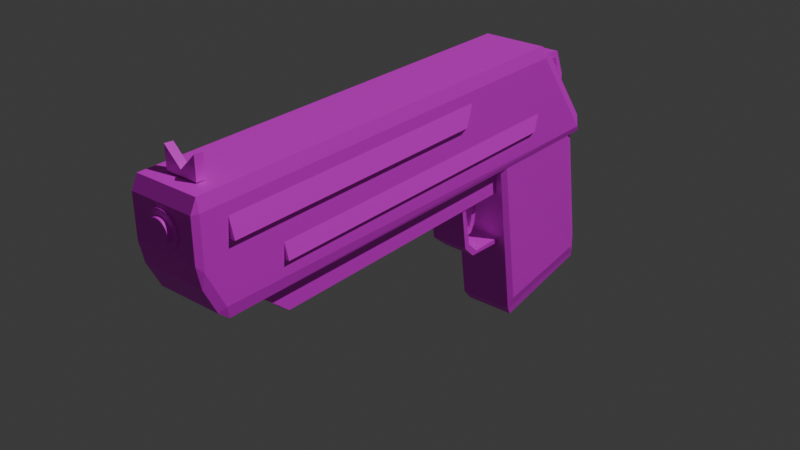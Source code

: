 # Source: Ac_lt_ske_1_.blend  (saved by Blender 4.1.24; exported with 4.5.12 LTS)
import bpy
from mathutils import Matrix  # noqa: F401  (used for matrix-valued properties, if any)

bpy.ops.wm.read_factory_settings(use_empty=True)
scene = bpy.context.scene
scene.name = 'Scene'

# ---- collections
col_collection = bpy.data.collections.new('Collection'); scene.collection.children.link(col_collection)
col_collection_2 = bpy.data.collections.new('Collection 2'); scene.collection.children.link(col_collection_2)

# ---- images (referenced by path relative to the original .blend; pixels are not part of the script)
import os
ASSET_DIR = os.environ.get("B2B_ASSET_DIR", "")  # directory of the original .blend (textures are referenced by path, not embedded)
HERE = os.path.dirname(os.path.abspath(__file__))  # packed textures are extracted next to this script under _unpacked/

def load_image(name, relpath, width, height, colorspace="sRGB"):
    """Load a texture the original file referenced (path relative to the .blend, or extracted next to this script)."""
    p = next((c for c in (os.path.join(HERE, relpath), os.path.join(ASSET_DIR, relpath)) if relpath and os.path.exists(c)), "")
    if p:
        img = bpy.data.images.load(p, check_existing=True)
        img.name = name
    else:  # same state as the original file: an image datablock whose file is absent (Cycles renders it pink)
        img = bpy.data.images.new(name, width, height)
        img.source = "FILE"
        img.filepath = "//" + (relpath or name)
    img.colorspace_settings.name = colorspace
    return img
img_vas_textura_1_png = load_image('vas_textura_1.png', 'vas_textura_1.png', 1024, 1024, 'sRGB')
img_fekete_textura_1_png = load_image('fekete_textura_1.png', 'fekete_textura_1.png', 1024, 1024, 'sRGB')
img_cas_textura_2_png = load_image('cas_textura_2.png', 'cas_textura_2.png', 1024, 1024, 'sRGB')
img_gumi_textura_1_png = load_image('gumi_textura_1.png', 'gumi_textura_1.png', 1024, 1024, 'sRGB')

# ---- materials (node trees are filled in below, after node groups)
mat_material = bpy.data.materials.new('Material')
mat_material.alpha_threshold = 0.0
mat_material.use_transparent_shadow = False
mat_material.roughness = 0.5
mat_material.line_color = (0.0, 0.0, 0.0, 1.0)
mat_anyag = bpy.data.materials.new('Anyag')
mat_anyag.use_transparent_shadow = False
mat_anyag_001 = bpy.data.materials.new('Anyag.001')
mat_anyag_001.use_transparent_shadow = False
mat_anyag_004 = bpy.data.materials.new('Anyag.004')
mat_anyag_004.use_transparent_shadow = False
mat_anyag_002 = bpy.data.materials.new('Anyag.002')
mat_anyag_002.use_transparent_shadow = False
mat_anyag_003 = bpy.data.materials.new('Anyag.003')
mat_anyag_003.use_transparent_shadow = False

# ---- material node trees
mat_material.use_nodes = True; mat_material.node_tree.nodes.clear()
_N = mat_material.node_tree.nodes; _L = mat_material.node_tree.links
n0 = _N.new('ShaderNodeOutputMaterial'); n0.name = 'Material Output'; n0.location = (300, 300)
n1 = _N.new('ShaderNodeBsdfPrincipled'); n1.name = 'Principled BSDF'; n1.location = (10, 300)
n1.inputs[3].default_value = 1.45
n2 = _N.new('ShaderNodeTexImage'); n2.name = 'Image Texture'; n2.location = (-280, 280)
n2.image = img_vas_textura_1_png
_L.new(n1.outputs[0], n0.inputs[0])
_L.new(n2.outputs[0], n1.inputs[0])
n0.is_active_output = True
mat_anyag.use_nodes = True; mat_anyag.node_tree.nodes.clear()
_N = mat_anyag.node_tree.nodes; _L = mat_anyag.node_tree.links
n0 = _N.new('ShaderNodeBsdfPrincipled'); n0.name = 'Principled BSDF'; n0.location = (10, 300)
n1 = _N.new('ShaderNodeOutputMaterial'); n1.name = 'Material Output'; n1.location = (300, 300)
n2 = _N.new('ShaderNodeTexImage'); n2.name = 'Image Texture'; n2.location = (-280, 280)
n2.image = img_vas_textura_1_png
n2.interpolation = 'Closest'
_L.new(n0.outputs[0], n1.inputs[0])
_L.new(n2.outputs[0], n0.inputs[0])
n1.is_active_output = True
mat_anyag_001.use_nodes = True; mat_anyag_001.node_tree.nodes.clear()
_N = mat_anyag_001.node_tree.nodes; _L = mat_anyag_001.node_tree.links
n0 = _N.new('ShaderNodeBsdfPrincipled'); n0.name = 'Principled BSDF'; n0.location = (10, 300)
n1 = _N.new('ShaderNodeOutputMaterial'); n1.name = 'Material Output'; n1.location = (300, 300)
n2 = _N.new('ShaderNodeTexImage'); n2.name = 'Image Texture'; n2.location = (-280, 280)
n2.image = img_fekete_textura_1_png
_L.new(n0.outputs[0], n1.inputs[0])
_L.new(n2.outputs[0], n0.inputs[0])
n1.is_active_output = True
mat_anyag_004.use_nodes = True; mat_anyag_004.node_tree.nodes.clear()
_N = mat_anyag_004.node_tree.nodes; _L = mat_anyag_004.node_tree.links
n0 = _N.new('ShaderNodeBsdfPrincipled'); n0.name = 'Principled BSDF'; n0.location = (10, 300)
n1 = _N.new('ShaderNodeOutputMaterial'); n1.name = 'Material Output'; n1.location = (300, 300)
n2 = _N.new('ShaderNodeTexImage'); n2.name = 'Image Texture'; n2.location = (-280, 280)
n2.image = img_cas_textura_2_png
_L.new(n0.outputs[0], n1.inputs[0])
_L.new(n2.outputs[0], n0.inputs[0])
n1.is_active_output = True
mat_anyag_002.use_nodes = True; mat_anyag_002.node_tree.nodes.clear()
_N = mat_anyag_002.node_tree.nodes; _L = mat_anyag_002.node_tree.links
n0 = _N.new('ShaderNodeBsdfPrincipled'); n0.name = 'Principled BSDF'; n0.location = (10, 300)
n1 = _N.new('ShaderNodeOutputMaterial'); n1.name = 'Material Output'; n1.location = (300, 300)
n2 = _N.new('ShaderNodeTexImage'); n2.name = 'Image Texture'; n2.location = (-280, 280)
n2.image = img_gumi_textura_1_png
_L.new(n0.outputs[0], n1.inputs[0])
_L.new(n2.outputs[0], n0.inputs[0])
n1.is_active_output = True
mat_anyag_003.use_nodes = True; mat_anyag_003.node_tree.nodes.clear()
_N = mat_anyag_003.node_tree.nodes; _L = mat_anyag_003.node_tree.links
n0 = _N.new('ShaderNodeBsdfPrincipled'); n0.name = 'Principled BSDF'; n0.location = (10, 300)
n1 = _N.new('ShaderNodeOutputMaterial'); n1.name = 'Material Output'; n1.location = (300, 300)
n2 = _N.new('ShaderNodeTexImage'); n2.name = 'Image Texture'; n2.location = (-280, 280)
n2.image = img_cas_textura_2_png
_L.new(n0.outputs[0], n1.inputs[0])
_L.new(n2.outputs[0], n0.inputs[0])
n1.is_active_output = True

# ---- world
world_world = bpy.data.worlds.new('World'); scene.world = world_world
world_world.use_nodes = True; world_world.node_tree.nodes.clear()
_N = world_world.node_tree.nodes; _L = world_world.node_tree.links
n0 = _N.new('ShaderNodeOutputWorld'); n0.name = 'World Output'; n0.location = (300, 300)
n1 = _N.new('ShaderNodeBackground'); n1.name = 'Background'; n1.location = (10, 300)
n1.inputs[0].default_value = (0.05088, 0.05088, 0.05088, 1.0)
_L.new(n1.outputs[0], n0.inputs[0])
n0.is_active_output = True
world_world.color = (0.05088, 0.05088, 0.05088)
world_world.use_sun_shadow = False
world_world.sun_shadow_jitter_overblur = 0.0

# ---- lights
light_light = bpy.data.lights.new('Light', 'POINT')
light_light.transmission_factor = 0.0
light_light.energy = 1000.0
light_light.shadow_soft_size = 0.1
light_light.shadow_maximum_resolution = 0.006
light_light.use_absolute_resolution = True

# ---- meshes
me_cube = bpy.data.meshes.new('Cube')
me_cube.from_pydata([(-0.641, -6.803, 1.64), (-0.641, -6.803, 1.803), (9.537e-07, -6.803, 1.64), (0.641, -6.803, 1.64), (0.641, -6.803, 1.803), (0.641, -6.803, 1.682), (-0.641, -6.803, 1.682), (9.537e-07, -6.803, 1.682), (-0.6389, -6.674, 1.635), (-0.6389, -6.674, 1.798), (0.002084, -6.674, 1.635), (0.6431, -6.674, 1.635), (0.6431, -6.674, 1.798), (0.6431, -6.674, 1.676), (-0.6389, -6.674, 1.676), (0.002084, -6.674, 1.676)], [], [(5, 4, 7), (2, 7, 6, 0), (6, 7, 1), (3, 5, 7, 2), (13, 12, 15), (10, 15, 14, 8), (14, 15, 9), (11, 13, 15, 10), (1, 9, 14, 8, 0, 6), (5, 3, 11, 13, 12, 4), (7, 15, 9, 1), (4, 12, 15, 7)])
_uv = me_cube.uv_layers.new(name='UVMap')
_uv.uv.foreach_set('vector', [0.5, 0.75, 0.0, 0.0, 0.5, 0.875, 0.375, 0.875, 0.5, 0.875, 0.5, 1.0, 0.375, 1.0, 0.5, 1.0, 0.5, 0.875, 0.0, 0.0, 0.375, 0.75, 0.5, 0.75, 0.5, 0.875, 0.375, 0.875, 0.5, 0.75, 0.0, 0.0, 0.5, 0.875, 0.375, 0.875, 0.5, 0.875, 0.5, 1.0, 0.375, 1.0, 0.5, 1.0, 0.5, 0.875, 0.0, 0.0, 0.375, 0.75, 0.5, 0.75, 0.5, 0.875, 0.375, 0.875, 0.0, 0.0, 0.0, 0.0, 0.5, 1.0, 0.375, 1.0, 0.375, 1.0, 0.5, 1.0, 0.5, 0.75, 0.375, 0.75, 0.375, 0.75, 0.5, 0.75, 0.0, 0.0, 0.0, 0.0, 0.5, 0.875, 0.5, 0.875, 0.0, 0.0, 0.0, 0.0, 0.0, 0.0, 0.0, 0.0, 0.5, 0.875, 0.5, 0.875])
me_cube.materials.append(mat_material)
me_cube.use_mirror_vertex_groups = False
me_cube.update()
me_kocka = bpy.data.meshes.new('Kocka')
me_kocka.from_pydata([(0.008981, -0.02468, -0.4587), (0.008981, 0.06624, -0.5496), (0.04523, -0.02468, -0.4587), (0.04523, 0.06624, -0.5496), (0.008981, 0.06624, -0.4982), (0.008981, 0.05275, -0.4657), (0.04523, 0.05275, -0.4657), (0.04523, 0.06624, -0.4982), (0.008981, 0.05275, -0.4657), (0.008981, 0.01704, -0.4587), (0.04523, 0.01704, -0.4587), (0.04523, 0.05275, -0.4657), (0.008981, 0.05881, -0.4997), (0.008981, 0.01632, -0.4661), (0.008981, -0.006751, -0.4661), (0.008981, 0.05881, -0.5317), (0.03781, 0.06099, -0.5443), (0.01641, 0.06099, -0.5443), (0.01641, -0.01943, -0.4639), (0.03781, -0.01943, -0.4639), (0.01641, 0.06503, -0.5057), (0.01641, 0.06503, -0.5422), (0.03781, 0.06503, -0.5422), (0.03781, 0.06503, -0.5057), (0.04523, 0.05881, -0.5317), (0.04523, -0.006751, -0.4661), (0.04523, 0.01632, -0.4661), (0.04523, 0.05881, -0.4997), (0.01641, 0.06168, -0.4922), (0.03781, 0.06168, -0.4922), (0.03781, 0.05388, -0.4734), (0.01641, 0.05388, -0.4734), (0.03781, -0.01725, -0.4587), (0.01641, -0.01725, -0.4587), (0.01641, 0.009615, -0.4617), (0.03781, 0.009615, -0.4617), (0.03781, 0.02433, -0.4629), (0.01641, 0.02433, -0.4629), (0.01641, 0.04547, -0.467), (0.03781, 0.04547, -0.467), (0.04523, 0.05275, -0.4657), (0.008981, 0.05275, -0.4657), (0.008981, 0.05275, -0.4657), (0.04523, 0.05275, -0.4657), (0.00884, 0.04897, -0.4735), (0.04509, 0.04973, -0.4736), (0.03923, 0.05413, -0.5228), (0.03923, 0.001676, -0.4704), (0.03923, 0.02013, -0.4704), (0.03923, 0.05413, -0.4973), (0.03911, 0.04686, -0.4764), (0.01498, 0.05409, -0.4972), (0.01498, 0.0201, -0.4704), (0.01498, 0.001645, -0.4704), (0.01498, 0.05409, -0.5228), (0.01486, 0.04622, -0.4763)], [(45, 44)], [(16, 17, 18, 19), (20, 21, 22, 23), (28, 29, 30, 31), (32, 33, 34, 35), (36, 37, 38, 39), (40, 41, 42, 43), (9, 0, 14, 13), (0, 1, 15, 14), (1, 4, 12, 15), (3, 1, 17, 16), (1, 0, 18, 17), (0, 2, 19, 18), (2, 3, 16, 19), (4, 1, 21, 20), (1, 3, 22, 21), (3, 7, 23, 22), (7, 4, 20, 23), (3, 2, 25, 24), (2, 10, 26, 25), (7, 3, 24, 27), (4, 7, 29, 28), (7, 6, 30, 29), (6, 5, 31, 30), (5, 4, 28, 31), (2, 0, 33, 32), (0, 9, 34, 33), (9, 10, 35, 34), (10, 2, 32, 35), (10, 9, 37, 36), (9, 8, 38, 37), (8, 11, 39, 38), (11, 10, 36, 39), (11, 8, 41, 40), (8, 5, 42, 41), (5, 6, 43, 42), (6, 11, 40, 43), (26, 10, 43, 45), (27, 45, 43, 7), (9, 13, 44, 42), (12, 4, 42, 44), (25, 47, 46, 24), (26, 48, 47, 25), (45, 50, 48, 26), (27, 49, 50, 45), (24, 46, 49, 27), (15, 54, 53, 14), (12, 51, 54, 15), (14, 53, 52, 13), (52, 55, 50, 13), (44, 55, 51, 12), (46, 47, 48, 50, 49), (54, 51, 55, 52, 53)])
_uv = me_kocka.uv_layers.new(name='UVMap')
_uv.uv.foreach_set('vector', [0.6152, 0.4246, 0.6203, 0.2821, 0.5785, 0.01912, 0.436, 0.02419, 0.5042, 0.3012, 0.6046, 0.3012, 0.6046, 0.4488, 0.5042, 0.4488, 0.4649, 0.3012, 0.4649, 0.4488, 0.4131, 0.4488, 0.4131, 0.3012, 0.4262, 0.02042, 0.5738, 0.02042, 0.5738, 0.0943, 0.4262, 0.0943, 0.3789, 0.4488, 0.3789, 0.3012, 0.3903, 0.3012, 0.3903, 0.4488, 0.3943, 0.5, 0.3943, 0.25, 0.3943, 0.25, 0.3943, 0.5, 0.5103, 0.1147, 0.625, 0.0, 0.5961, 0.04929, 0.5327, 0.1127, 0.625, 0.0, 0.625, 0.25, 0.5961, 0.2296, 0.5961, 0.04929, 0.625, 0.25, 0.4838, 0.25, 0.5083, 0.2296, 0.5961, 0.2296, 0.625, 0.5, 0.625, 0.25, 0.6203, 0.2821, 0.6152, 0.4246, 0.625, 0.25, 0.625, 0.0, 0.5785, 0.01912, 0.6203, 0.2821, 0.625, 0.0, 0.375, 0.0, 0.436, 0.02419, 0.5785, 0.01912, 0.375, 0.0, 0.625, 0.5, 0.6152, 0.4246, 0.436, 0.02419, 0.4838, 0.25, 0.625, 0.25, 0.6046, 0.3012, 0.5042, 0.3012, 0.625, 0.25, 0.625, 0.5, 0.6046, 0.4488, 0.6046, 0.3012, 0.625, 0.5, 0.4838, 0.5, 0.5042, 0.4488, 0.6046, 0.4488, 0.4838, 0.5, 0.4838, 0.25, 0.5042, 0.3012, 0.5042, 0.4488, 0.625, 0.5, 0.375, 0.0, 0.3954, 0.09858, 0.5757, 0.4592, 0.375, 0.0, 0.375, 0.2294, 0.3954, 0.2255, 0.3954, 0.09858, 0.4838, 0.5, 0.625, 0.5, 0.5757, 0.4592, 0.4878, 0.4592, 0.4838, 0.25, 0.4838, 0.5, 0.4649, 0.4488, 0.4649, 0.3012, 0.4838, 0.5, 0.3943, 0.5, 0.4131, 0.4488, 0.4649, 0.4488, 0.3943, 0.5, 0.3943, 0.25, 0.4131, 0.3012, 0.4131, 0.4488, 0.3943, 0.25, 0.4838, 0.25, 0.4649, 0.3012, 0.4131, 0.3012, 0.375, 0.0, 0.625, 0.0, 0.5738, 0.02042, 0.4262, 0.02042, 0.625, 0.0, 0.625, 0.1147, 0.5738, 0.0943, 0.5738, 0.02042, 0.625, 0.1147, 0.375, 0.1147, 0.4262, 0.0943, 0.5738, 0.0943, 0.375, 0.1147, 0.375, 0.0, 0.4262, 0.02042, 0.4262, 0.0943, 0.375, 0.5, 0.375, 0.25, 0.3789, 0.3012, 0.3789, 0.4488, 0.375, 0.25, 0.3943, 0.25, 0.3903, 0.3012, 0.3789, 0.3012, 0.3943, 0.25, 0.3943, 0.5, 0.3903, 0.4488, 0.3903, 0.3012, 0.3943, 0.5, 0.375, 0.5, 0.3789, 0.4488, 0.3903, 0.4488, 0.3943, 0.5, 0.3943, 0.25, 0.3943, 0.25, 0.3943, 0.5, 0.3943, 0.25, 0.3943, 0.25, 0.3943, 0.25, 0.3943, 0.25, 0.3943, 0.25, 0.3943, 0.5, 0.3943, 0.5, 0.3943, 0.25, 0.3943, 0.5, 0.3943, 0.5, 0.3943, 0.5, 0.3943, 0.5, 0.3954, 0.2255, 0.375, 0.2294, 0.0, 0.0, 0.0, 0.0, 1.002, 0.0004919, 0.0, 0.00294, 0.0, 0.00294, 0.999, 0.9957, 0.5103, 0.1147, 0.5327, 0.1127, 0.0, 0.0, 0.0, 0.0, 0.5083, 0.2296, 0.4838, 0.25, 0.0, 0.0, 0.0, 0.0, 0.3954, 0.09858, 0.0, 0.0, 0.0, 0.0, 0.5757, 0.4592, 0.3954, 0.2255, 0.0, 0.0, 0.0, 0.0, 0.3954, 0.09858, 0.0, 0.0, 0.0, 0.0, 0.0, 0.0, 0.3954, 0.2255, 0.4878, 0.4592, 0.0, 0.0, 0.0, 0.0, 0.0, 0.0, 0.5757, 0.4592, 0.0, 0.0, 0.0, 0.0, 0.4878, 0.4592, 0.5961, 0.2296, 0.0, 0.0, 0.0, 0.0, 0.5961, 0.04929, 0.5083, 0.2296, 0.0, 0.0, 0.0, 0.0, 0.5961, 0.2296, 0.5961, 0.04929, 0.0, 0.0, 0.0, 0.0, 0.5327, 0.1127, 0.0, 0.0, 0.0, 0.0, 0.0, 0.0, 0.5327, 0.1127, 0.0, 0.0, 0.0, 0.0, 0.0, 0.0, 0.5083, 0.2296, 0.0, 0.0, 0.0, 0.0, 0.0, 0.0, 0.0, 0.0, 0.0, 0.0, 0.0, 0.0, 0.0, 0.0, 0.0, 0.0, 0.0, 0.0, 0.0, 0.0])
me_kocka.materials.append(mat_anyag)
me_kocka.update()
me_cube_001 = bpy.data.meshes.new('Cube.001')
me_cube_001.from_pydata([(-0.7771, -1.649, 0.173), (-0.7771, -1.66, 0.1294), (-0.7771, -1.062, 0.1288), (-0.7771, -1.062, 0.1737), (0.7771, -1.739, 0.1491), (0.7771, -1.649, 0.173), (0.7771, -1.062, 0.1318), (0.7771, -1.062, 0.1737), (-0.7771, -1.845, 0.2658), (-0.7771, -1.936, 0.2451), (0.7771, -1.936, 0.2451), (0.7771, -1.845, 0.2658), (-0.7771, -1.968, 0.617), (-0.7771, -2.05, 0.6297), (0.7771, -2.05, 0.6297), (0.7771, -1.968, 0.617)], [], [(1, 0, 3, 2), (2, 3, 7, 6), (6, 7, 5, 4), (5, 0, 8, 11), (2, 6, 4, 1), (7, 3, 0, 5), (9, 10, 14, 13), (4, 5, 11, 10), (1, 4, 10, 9), (0, 1, 9, 8), (14, 15, 12, 13), (8, 9, 13, 12), (11, 8, 12, 15), (10, 11, 15, 14)])
_uv = me_cube_001.uv_layers.new(name='UVMap')
_uv.uv.foreach_set('vector', [0.375, 0.0, 0.625, 0.0, 0.625, 0.25, 0.375, 0.25, 0.375, 0.25, 0.625, 0.25, 0.625, 0.5, 0.375, 0.5, 0.375, 0.5, 0.625, 0.5, 0.625, 0.75, 0.375, 0.75, 0.625, 0.75, 0.875, 0.75, 0.875, 0.75, 0.625, 0.75, 0.125, 0.5, 0.375, 0.5, 0.375, 0.75, 0.125, 0.75, 0.625, 0.5, 0.875, 0.5, 0.875, 0.75, 0.625, 0.75, 0.125, 0.75, 0.375, 0.75, 0.375, 0.75, 0.125, 0.75, 0.375, 0.75, 0.625, 0.75, 0.625, 0.75, 0.375, 0.75, 0.125, 0.75, 0.375, 0.75, 0.375, 0.75, 0.125, 0.75, 0.625, 0.0, 0.375, 0.0, 0.375, 0.0, 0.625, 0.0, 0.375, 0.75, 0.625, 0.75, 0.625, 1.0, 0.375, 1.0, 0.625, 0.0, 0.375, 0.0, 0.375, 0.0, 0.625, 0.0, 0.625, 0.75, 0.875, 0.75, 0.875, 0.75, 0.625, 0.75, 0.375, 0.75, 0.625, 0.75, 0.625, 0.75, 0.375, 0.75])
me_cube_001.materials.append(mat_material)
me_cube_001.use_mirror_vertex_groups = False
me_cube_001.update()
me_cube_002 = bpy.data.meshes.new('Cube.002')
me_cube_002.from_pydata([(-0.1222, -1.429, 0.3284), (-0.1222, -1.521, 0.364), (0.2088, -1.521, 0.364), (0.2088, -1.429, 0.3284), (-0.1222, -1.354, 0.5807), (-0.1222, -1.426, 0.6039), (0.2088, -1.426, 0.6039), (0.2088, -1.354, 0.5807), (-0.1222, -1.502, 0.2625), (-0.1222, -1.548, 0.3137), (0.2088, -1.548, 0.3137), (0.2088, -1.502, 0.2625), (-0.1222, -1.611, 0.25), (-0.1222, -1.618, 0.305), (0.2088, -1.618, 0.305), (0.2088, -1.611, 0.25), (-0.1222, -1.475, 0.3462), (0.2088, -1.475, 0.3462), (0.04328, -1.521, 0.364), (0.04328, -1.429, 0.3284), (-0.1222, -1.39, 0.5923), (0.2088, -1.39, 0.5923), (0.04328, -1.426, 0.6039), (0.04328, -1.354, 0.5807), (0.2088, -1.474, 0.484), (-0.1222, -1.474, 0.484), (-0.1222, -1.391, 0.4546), (0.2088, -1.391, 0.4546), (-0.1222, -1.525, 0.2881), (0.2088, -1.525, 0.2881), (0.04328, -1.548, 0.3137), (0.04328, -1.502, 0.2625), (-0.1222, -1.534, 0.3389), (0.2088, -1.534, 0.3389), (-0.1222, -1.466, 0.2955), (0.2088, -1.466, 0.2955), (-0.1222, -1.614, 0.2775), (0.2088, -1.614, 0.2775), (0.04328, -1.618, 0.305), (0.04328, -1.611, 0.25), (0.2088, -1.583, 0.3093), (0.2088, -1.557, 0.2563), (-0.1222, -1.583, 0.3093), (-0.1222, -1.557, 0.2563), (-0.1222, -1.648, 0.3101), (0.2088, -1.648, 0.3101), (-0.1222, -1.648, 0.2552), (0.2088, -1.648, 0.2552), (0.04328, -1.703, 0.2972), (0.2088, -1.648, 0.2827), (0.04328, -1.648, 0.2552), (-0.1222, -1.648, 0.2827), (0.04328, -1.648, 0.3101), (0.04328, -1.557, 0.2563), (-0.1222, -1.57, 0.2828), (0.04328, -1.583, 0.3093), (0.2088, -1.57, 0.2828), (0.2088, -1.5, 0.3172), (0.04328, -1.466, 0.2955), (-0.1222, -1.5, 0.3172), (0.04328, -1.534, 0.3389), (0.2088, -1.432, 0.4693), (0.04328, -1.391, 0.4546), (-0.1222, -1.432, 0.4693), (0.04328, -1.39, 0.5923), (0.04328, -1.474, 0.484), (-0.1222, -1.452, 0.3373), (0.2088, -1.498, 0.3551), (0.126, -1.521, 0.364), (-0.03948, -1.429, 0.3284), (-0.1222, -1.372, 0.5865), (0.2088, -1.408, 0.5981), (0.126, -1.426, 0.6039), (-0.03948, -1.354, 0.5807), (0.2088, -1.45, 0.544), (-0.1222, -1.497, 0.424), (-0.1222, -1.41, 0.3915), (0.2088, -1.41, 0.3915), (-0.1222, -1.514, 0.2753), (0.2088, -1.537, 0.3009), (0.126, -1.548, 0.3137), (-0.03948, -1.502, 0.2625), (-0.1222, -1.541, 0.3263), (0.2088, -1.528, 0.3515), (-0.1222, -1.484, 0.279), (0.2088, -1.484, 0.279), (-0.1222, -1.612, 0.2638), (0.2088, -1.616, 0.2912), (0.126, -1.618, 0.305), (-0.03948, -1.611, 0.25), (0.2088, -1.6, 0.3071), (0.2088, -1.53, 0.2594), (-0.1222, -1.6, 0.3071), (-0.1222, -1.584, 0.2532), (-0.1222, -1.68, 0.3197), (-0.1222, -1.682, 0.2648), (0.2088, -1.682, 0.2648), (-0.1222, -1.498, 0.3551), (0.2088, -1.452, 0.3373), (-0.03948, -1.521, 0.364), (0.126, -1.429, 0.3284), (-0.1222, -1.408, 0.5981), (0.2088, -1.372, 0.5865), (-0.03948, -1.426, 0.6039), (0.126, -1.354, 0.5807), (0.2088, -1.497, 0.424), (-0.1222, -1.45, 0.544), (-0.1222, -1.373, 0.5176), (0.2088, -1.373, 0.5176), (-0.1222, -1.537, 0.3009), (0.2088, -1.514, 0.2753), (-0.03948, -1.548, 0.3137), (0.126, -1.502, 0.2625), (-0.1222, -1.528, 0.3515), (0.2088, -1.541, 0.3263), (-0.1222, -1.447, 0.3119), (0.2088, -1.447, 0.3119), (-0.1222, -1.616, 0.2912), (0.2088, -1.612, 0.2638), (-0.03948, -1.618, 0.305), (0.126, -1.611, 0.25), (0.2088, -1.565, 0.3115), (0.2088, -1.584, 0.2532), (-0.1222, -1.565, 0.3115), (-0.1222, -1.53, 0.2594), (0.2088, -1.68, 0.3197), (0.126, -1.703, 0.2972), (-0.03948, -1.703, 0.2972), (0.04328, -1.702, 0.3109), (0.04328, -1.705, 0.2834), (0.2088, -1.681, 0.2922), (0.2088, -1.648, 0.2689), (0.2088, -1.648, 0.2964), (0.04328, -1.682, 0.2648), (-0.03948, -1.648, 0.2552), (0.126, -1.648, 0.2552), (-0.1222, -1.681, 0.2922), (-0.1222, -1.648, 0.2964), (-0.1222, -1.648, 0.2689), (0.04328, -1.68, 0.3197), (0.126, -1.648, 0.3101), (-0.03948, -1.648, 0.3101), (0.04328, -1.584, 0.2532), (0.04328, -1.53, 0.2594), (-0.03948, -1.557, 0.2563), (0.126, -1.557, 0.2563), (-0.1222, -1.592, 0.2802), (-0.1222, -1.548, 0.2854), (-0.1222, -1.576, 0.2961), (-0.1222, -1.563, 0.2695), (0.04328, -1.6, 0.3071), (0.04328, -1.565, 0.3115), (0.126, -1.583, 0.3093), (-0.03948, -1.583, 0.3093), (0.2088, -1.592, 0.2802), (0.2088, -1.548, 0.2855), (0.2088, -1.563, 0.2695), (0.2088, -1.576, 0.2961), (0.2088, -1.513, 0.3026), (0.2088, -1.487, 0.3317), (0.2088, -1.483, 0.3063), (0.2088, -1.517, 0.328), (0.04328, -1.484, 0.279), (0.04328, -1.447, 0.3119), (-0.03948, -1.466, 0.2955), (0.126, -1.466, 0.2955), (-0.1222, -1.513, 0.3026), (-0.1222, -1.487, 0.3317), (-0.1222, -1.517, 0.328), (-0.1222, -1.483, 0.3063), (0.04328, -1.541, 0.3263), (0.04328, -1.528, 0.3515), (0.126, -1.534, 0.3389), (-0.03948, -1.534, 0.3389), (0.2088, -1.411, 0.5308), (0.2088, -1.454, 0.4078), (0.2088, -1.453, 0.4766), (0.2088, -1.412, 0.4619), (0.04328, -1.373, 0.5176), (0.04328, -1.41, 0.3915), (0.126, -1.391, 0.4546), (-0.03948, -1.391, 0.4546), (-0.1222, -1.411, 0.5308), (-0.1222, -1.454, 0.4078), (-0.1222, -1.412, 0.4619), (-0.1222, -1.453, 0.4766), (-0.03948, -1.39, 0.5923), (0.126, -1.39, 0.5923), (0.04328, -1.408, 0.5981), (0.04328, -1.372, 0.5865), (0.04328, -1.45, 0.544), (0.04328, -1.497, 0.424), (-0.03948, -1.474, 0.484), (0.126, -1.474, 0.484), (0.126, -1.497, 0.424), (-0.03948, -1.497, 0.424), (-0.03948, -1.45, 0.544), (0.126, -1.372, 0.5865), (0.126, -1.408, 0.5981), (-0.03948, -1.408, 0.5981), (-0.1222, -1.475, 0.4159), (-0.1222, -1.432, 0.3996), (-0.1222, -1.392, 0.5242), (-0.03948, -1.41, 0.3915), (0.126, -1.41, 0.3915), (0.126, -1.373, 0.5176), (0.2088, -1.432, 0.3996), (0.2088, -1.475, 0.4159), (0.2088, -1.431, 0.5374), (-0.03948, -1.528, 0.3515), (0.126, -1.528, 0.3515), (0.126, -1.541, 0.3263), (-0.1222, -1.467, 0.3218), (-0.1222, -1.507, 0.3416), (-0.1222, -1.527, 0.3145), (0.126, -1.447, 0.3119), (-0.03948, -1.447, 0.3119), (-0.03948, -1.484, 0.279), (0.2088, -1.507, 0.3416), (0.2088, -1.467, 0.3218), (0.2088, -1.498, 0.2908), (0.2088, -1.556, 0.2985), (0.2088, -1.539, 0.2724), (0.2088, -1.588, 0.2667), (-0.03948, -1.565, 0.3115), (0.126, -1.565, 0.3115), (0.126, -1.6, 0.3071), (-0.1222, -1.539, 0.2724), (-0.1222, -1.556, 0.2985), (-0.1222, -1.596, 0.2937), (0.126, -1.53, 0.2594), (-0.03948, -1.53, 0.2594), (-0.03948, -1.584, 0.2532), (0.126, -1.68, 0.3197), (-0.1222, -1.68, 0.306), (-0.03948, -1.682, 0.2648), (0.2088, -1.682, 0.2785), (-0.03948, -1.705, 0.2834), (-0.03948, -1.702, 0.3109), (0.126, -1.702, 0.3109), (0.126, -1.705, 0.2834), (0.2088, -1.68, 0.306), (0.126, -1.682, 0.2648), (-0.1222, -1.682, 0.2785), (-0.03948, -1.68, 0.3197), (0.126, -1.584, 0.2532), (-0.1222, -1.588, 0.2667), (-0.03948, -1.6, 0.3071), (0.2088, -1.596, 0.2937), (0.2088, -1.527, 0.3145), (0.126, -1.484, 0.279), (-0.1222, -1.498, 0.2908), (-0.03948, -1.541, 0.3263), (0.2088, -1.392, 0.5242), (-0.03948, -1.373, 0.5176), (-0.1222, -1.431, 0.5374), (-0.03948, -1.372, 0.5865), (0.126, -1.45, 0.544)], [], [(257, 74, 6, 72), (256, 73, 4, 70), (255, 106, 5, 101), (254, 107, 4, 73), (253, 108, 7, 102), (252, 82, 9, 111), (251, 84, 8, 78), (250, 85, 11, 112), (249, 114, 10, 79), (248, 90, 14, 87), (247, 92, 13, 119), (246, 93, 12, 86), (245, 122, 15, 120), (238, 127, 48, 128), (14, 88, 38, 119, 13, 44, 141, 52, 140, 45), (232, 142, 39, 89), (231, 143, 53, 144), (230, 91, 41, 145), (229, 146, 36, 117), (228, 147, 54, 148), (227, 124, 43, 149), (226, 150, 38, 88), (225, 151, 55, 152), (224, 123, 42, 153), (223, 154, 37, 118), (222, 155, 56, 156), (221, 121, 40, 157), (220, 158, 29, 110), (219, 159, 57, 160), (218, 83, 33, 161), (217, 162, 31, 81), (216, 163, 58, 164), (215, 116, 35, 165), (214, 166, 28, 109), (213, 167, 59, 168), (212, 115, 34, 169), (211, 170, 30, 80), (210, 171, 60, 172), (209, 113, 32, 173), (208, 174, 21, 71), (207, 175, 61, 176), (206, 77, 27, 177), (205, 178, 23, 104), (204, 179, 62, 180), (203, 76, 26, 181), (202, 182, 20, 70), (201, 183, 63, 184), (200, 75, 25, 185), (199, 186, 20, 101), (198, 187, 64, 188), (197, 104, 23, 189), (196, 190, 22, 103), (195, 191, 65, 192), (194, 105, 24, 193), (191, 194, 193, 65), (18, 68, 194, 191), (68, 2, 105, 194), (75, 195, 192, 25), (1, 99, 195, 75), (99, 18, 191, 195), (106, 196, 103, 5), (25, 192, 196, 106), (192, 65, 190, 196), (187, 197, 189, 64), (21, 102, 197, 187), (102, 7, 104, 197), (72, 198, 188, 22), (6, 71, 198, 72), (71, 21, 187, 198), (103, 199, 101, 5), (22, 188, 199, 103), (188, 64, 186, 199), (183, 200, 185, 63), (16, 97, 200, 183), (97, 1, 75, 200), (76, 201, 184, 26), (0, 66, 201, 76), (66, 16, 183, 201), (107, 202, 70, 4), (26, 184, 202, 107), (184, 63, 182, 202), (179, 203, 181, 62), (19, 69, 203, 179), (69, 0, 76, 203), (77, 204, 180, 27), (3, 100, 204, 77), (100, 19, 179, 204), (108, 205, 104, 7), (27, 180, 205, 108), (180, 62, 178, 205), (175, 206, 177, 61), (17, 98, 206, 175), (98, 3, 77, 206), (105, 207, 176, 24), (2, 67, 207, 105), (67, 17, 175, 207), (74, 208, 71, 6), (24, 176, 208, 74), (176, 61, 174, 208), (171, 209, 173, 60), (18, 99, 209, 171), (99, 1, 113, 209), (83, 210, 172, 33), (2, 68, 210, 83), (68, 18, 171, 210), (114, 211, 80, 10), (33, 172, 211, 114), (172, 60, 170, 211), (167, 212, 169, 59), (16, 66, 212, 167), (66, 0, 115, 212), (113, 213, 168, 32), (1, 97, 213, 113), (97, 16, 167, 213), (82, 214, 109, 9), (32, 168, 214, 82), (168, 59, 166, 214), (163, 215, 165, 58), (19, 100, 215, 163), (100, 3, 116, 215), (115, 216, 164, 34), (0, 69, 216, 115), (69, 19, 163, 216), (84, 217, 81, 8), (34, 164, 217, 84), (164, 58, 162, 217), (159, 218, 161, 57), (17, 67, 218, 159), (67, 2, 83, 218), (116, 219, 160, 35), (3, 98, 219, 116), (98, 17, 159, 219), (85, 220, 110, 11), (35, 160, 220, 85), (160, 57, 158, 220), (155, 221, 157, 56), (29, 79, 221, 155), (79, 10, 121, 221), (91, 222, 156, 41), (11, 110, 222, 91), (110, 29, 155, 222), (122, 223, 118, 15), (41, 156, 223, 122), (156, 56, 154, 223), (151, 224, 153, 55), (30, 111, 224, 151), (111, 9, 123, 224), (121, 225, 152, 40), (10, 80, 225, 121), (80, 30, 151, 225), (90, 226, 88, 14), (40, 152, 226, 90), (152, 55, 150, 226), (147, 227, 149, 54), (28, 78, 227, 147), (78, 8, 124, 227), (123, 228, 148, 42), (9, 109, 228, 123), (109, 28, 147, 228), (92, 229, 117, 13), (42, 148, 229, 92), (148, 54, 146, 229), (143, 230, 145, 53), (31, 112, 230, 143), (112, 11, 91, 230), (124, 231, 144, 43), (8, 81, 231, 124), (81, 31, 143, 231), (93, 232, 89, 12), (43, 144, 232, 93), (144, 53, 142, 232), (12, 89, 39, 120, 15, 47, 135, 50, 134, 46), (87, 14, 45, 132, 49, 131, 47, 15, 118, 37), (86, 12, 46, 138, 51, 137, 44, 13, 117, 36), (45, 140, 233, 125), (140, 52, 139, 233), (44, 137, 234, 94), (137, 51, 136, 234), (46, 134, 235, 95), (134, 50, 133, 235), (47, 131, 236, 96), (131, 49, 130, 236), (127, 237, 129, 48), (128, 48, 126, 239), (48, 129, 240, 126), (49, 132, 241, 130), (132, 45, 125, 241), (50, 135, 242, 133), (135, 47, 96, 242), (51, 138, 243, 136), (138, 46, 95, 243), (52, 141, 244, 139), (141, 44, 94, 244), (142, 245, 120, 39), (53, 145, 245, 142), (145, 41, 122, 245), (146, 246, 86, 36), (54, 149, 246, 146), (149, 43, 93, 246), (150, 247, 119, 38), (55, 153, 247, 150), (153, 42, 92, 247), (154, 248, 87, 37), (56, 157, 248, 154), (157, 40, 90, 248), (158, 249, 79, 29), (57, 161, 249, 158), (161, 33, 114, 249), (162, 250, 112, 31), (58, 165, 250, 162), (165, 35, 85, 250), (166, 251, 78, 28), (59, 169, 251, 166), (169, 34, 84, 251), (170, 252, 111, 30), (60, 173, 252, 170), (173, 32, 82, 252), (174, 253, 102, 21), (61, 177, 253, 174), (177, 27, 108, 253), (178, 254, 73, 23), (62, 181, 254, 178), (181, 26, 107, 254), (182, 255, 101, 20), (63, 185, 255, 182), (185, 25, 106, 255), (186, 256, 70, 20), (64, 189, 256, 186), (189, 23, 73, 256), (190, 257, 72, 22), (65, 193, 257, 190), (193, 24, 74, 257), (96, 236, 130, 241, 125, 239, 126, 240), (233, 139, 244, 94, 238, 128, 239, 125), (234, 136, 243, 95, 237, 127, 238, 94), (95, 235, 133, 242, 96, 240, 129, 237)])
_uv = me_cube_002.uv_layers.new(name='UVMap')
_uv.uv.foreach_set('vector', [0.3125, 0.75, 0.375, 0.75, 0.375, 0.75, 0.3125, 0.75, 0.5625, 0.9375, 0.625, 0.9375, 0.625, 1.0, 0.5625, 1.0, 0.4375, 0.0, 0.375, 0.0, 0.375, 0.0, 0.4375, 0.0, 0.8125, 0.75, 0.875, 0.75, 0.875, 0.75, 0.8125, 0.75, 0.5625, 0.75, 0.625, 0.75, 0.625, 0.75, 0.5625, 0.75, 0.1875, 0.75, 0.125, 0.75, 0.125, 0.75, 0.1875, 0.75, 0.5625, 0.0, 0.625, 0.0, 0.625, 0.0, 0.5625, 0.0, 0.6875, 0.75, 0.625, 0.75, 0.625, 0.75, 0.6875, 0.75, 0.4375, 0.75, 0.375, 0.75, 0.375, 0.75, 0.4375, 0.75, 0.4375, 0.75, 0.375, 0.75, 0.375, 0.75, 0.4375, 0.75, 0.1875, 0.75, 0.125, 0.75, 0.125, 0.75, 0.1875, 0.75, 0.5625, 0.0, 0.625, 0.0, 0.625, 0.0, 0.5625, 0.0, 0.6875, 0.75, 0.625, 0.75, 0.625, 0.75, 0.6875, 0.75, 0.3438, 0.75, 0.5, 0.75, 0.5, 0.75, 0.375, 0.75, 0.375, 0.75, 0.3125, 0.75, 0.25, 0.75, 0.1875, 0.75, 0.375, 0.0, 0.125, 0.75, 0.1875, 0.75, 0.25, 0.75, 0.3125, 0.75, 0.375, 0.75, 0.8125, 0.75, 0.75, 0.75, 0.75, 0.75, 0.8125, 0.75, 0.8125, 0.75, 0.75, 0.75, 0.75, 0.75, 0.8125, 0.75, 0.6875, 0.75, 0.625, 0.75, 0.625, 0.75, 0.6875, 0.75, 0.4375, 0.0, 0.5, 0.0, 0.5, 0.0, 0.4375, 0.0, 0.4375, 0.0, 0.5, 0.0, 0.5, 0.0, 0.4375, 0.0, 0.5625, 0.0, 0.625, 0.0, 0.625, 0.0, 0.5625, 0.0, 0.3125, 0.75, 0.25, 0.75, 0.25, 0.75, 0.3125, 0.75, 0.3125, 0.75, 0.25, 0.75, 0.25, 0.75, 0.3125, 0.75, 0.1875, 0.75, 0.125, 0.75, 0.125, 0.75, 0.1875, 0.75, 0.5625, 0.75, 0.5, 0.75, 0.5, 0.75, 0.5625, 0.75, 0.5625, 0.75, 0.5, 0.75, 0.5, 0.75, 0.5625, 0.75, 0.4375, 0.75, 0.375, 0.75, 0.375, 0.75, 0.4375, 0.75, 0.5625, 0.75, 0.5, 0.75, 0.5, 0.75, 0.5625, 0.75, 0.5625, 0.75, 0.5, 0.75, 0.5, 0.75, 0.5625, 0.75, 0.4375, 0.75, 0.375, 0.75, 0.375, 0.75, 0.4375, 0.75, 0.8125, 0.75, 0.75, 0.75, 0.75, 0.75, 0.8125, 0.75, 0.8125, 0.75, 0.75, 0.75, 0.75, 0.75, 0.8125, 0.75, 0.6875, 0.75, 0.625, 0.75, 0.625, 0.75, 0.6875, 0.75, 0.4375, 0.0, 0.5, 0.0, 0.5, 0.0, 0.4375, 0.0, 0.4375, 0.0, 0.5, 0.0, 0.5, 0.0, 0.4375, 0.0, 0.5625, 0.0, 0.625, 0.0, 0.625, 0.0, 0.5625, 0.0, 0.3125, 0.75, 0.25, 0.75, 0.25, 0.75, 0.3125, 0.75, 0.3125, 0.75, 0.25, 0.75, 0.25, 0.75, 0.3125, 0.75, 0.1875, 0.75, 0.125, 0.75, 0.125, 0.75, 0.1875, 0.75, 0.4375, 0.75, 0.5, 0.75, 0.5, 0.75, 0.4375, 0.75, 0.4375, 0.75, 0.5, 0.75, 0.5, 0.75, 0.4375, 0.75, 0.5625, 0.75, 0.625, 0.75, 0.625, 0.75, 0.5625, 0.75, 0.6875, 0.75, 0.75, 0.75, 0.75, 0.75, 0.6875, 0.75, 0.6875, 0.75, 0.75, 0.75, 0.75, 0.75, 0.6875, 0.75, 0.8125, 0.75, 0.875, 0.75, 0.875, 0.75, 0.8125, 0.75, 0.5625, 0.0, 0.5, 0.0, 0.5, 0.0, 0.5625, 0.0, 0.5625, 0.0, 0.5, 0.0, 0.5, 0.0, 0.5625, 0.0, 0.4375, 0.0, 0.375, 0.0, 0.375, 0.0, 0.4375, 0.0, 0.4375, 0.9375, 0.5, 0.9375, 0.5, 1.0, 0.4375, 1.0, 0.4375, 0.8125, 0.5, 0.8125, 0.5, 0.875, 0.4375, 0.875, 0.5625, 0.8125, 0.625, 0.8125, 0.625, 0.875, 0.5625, 0.875, 0.1875, 0.75, 0.25, 0.75, 0.25, 0.75, 0.1875, 0.75, 0.1875, 0.75, 0.25, 0.75, 0.25, 0.75, 0.1875, 0.75, 0.3125, 0.75, 0.375, 0.75, 0.375, 0.75, 0.3125, 0.75, 0.25, 0.75, 0.3125, 0.75, 0.3125, 0.75, 0.25, 0.75, 0.25, 0.75, 0.3125, 0.75, 0.3125, 0.75, 0.25, 0.75, 0.3125, 0.75, 0.375, 0.75, 0.375, 0.75, 0.3125, 0.75, 0.125, 0.75, 0.1875, 0.75, 0.1875, 0.75, 0.125, 0.75, 0.125, 0.75, 0.1875, 0.75, 0.1875, 0.75, 0.125, 0.75, 0.1875, 0.75, 0.25, 0.75, 0.25, 0.75, 0.1875, 0.75, 0.125, 0.75, 0.1875, 0.75, 0.1875, 0.75, 0.125, 0.75, 0.125, 0.75, 0.1875, 0.75, 0.1875, 0.75, 0.125, 0.75, 0.1875, 0.75, 0.25, 0.75, 0.25, 0.75, 0.1875, 0.75, 0.5, 0.8125, 0.5625, 0.8125, 0.5625, 0.875, 0.5, 0.875, 0.5, 0.75, 0.5625, 0.75, 0.5625, 0.8125, 0.5, 0.8125, 0.5625, 0.75, 0.625, 0.75, 0.625, 0.8125, 0.5625, 0.8125, 0.375, 0.8125, 0.4375, 0.8125, 0.4375, 0.875, 0.375, 0.875, 0.375, 0.75, 0.4375, 0.75, 0.4375, 0.8125, 0.375, 0.8125, 0.4375, 0.75, 0.5, 0.75, 0.5, 0.8125, 0.4375, 0.8125, 0.375, 0.9375, 0.4375, 0.9375, 0.4375, 1.0, 0.375, 1.0, 0.375, 0.875, 0.4375, 0.875, 0.4375, 0.9375, 0.375, 0.9375, 0.4375, 0.875, 0.5, 0.875, 0.5, 0.9375, 0.4375, 0.9375, 0.5, 0.0, 0.4375, 0.0, 0.4375, 0.0, 0.5, 0.0, 0.5, 0.0, 0.4375, 0.0, 0.4375, 0.0, 0.5, 0.0, 0.4375, 0.0, 0.375, 0.0, 0.375, 0.0, 0.4375, 0.0, 0.625, 0.0, 0.5625, 0.0, 0.5625, 0.0, 0.625, 0.0, 0.625, 0.0, 0.5625, 0.0, 0.5625, 0.0, 0.625, 0.0, 0.5625, 0.0, 0.5, 0.0, 0.5, 0.0, 0.5625, 0.0, 0.625, 0.0, 0.5625, 0.0, 0.5625, 0.0, 0.625, 0.0, 0.625, 0.0, 0.5625, 0.0, 0.5625, 0.0, 0.625, 0.0, 0.5625, 0.0, 0.5, 0.0, 0.5, 0.0, 0.5625, 0.0, 0.75, 0.75, 0.8125, 0.75, 0.8125, 0.75, 0.75, 0.75, 0.75, 0.75, 0.8125, 0.75, 0.8125, 0.75, 0.75, 0.75, 0.8125, 0.75, 0.875, 0.75, 0.875, 0.75, 0.8125, 0.75, 0.625, 0.75, 0.6875, 0.75, 0.6875, 0.75, 0.625, 0.75, 0.625, 0.75, 0.6875, 0.75, 0.6875, 0.75, 0.625, 0.75, 0.6875, 0.75, 0.75, 0.75, 0.75, 0.75, 0.6875, 0.75, 0.625, 0.75, 0.6875, 0.75, 0.6875, 0.75, 0.625, 0.75, 0.625, 0.75, 0.6875, 0.75, 0.6875, 0.75, 0.625, 0.75, 0.6875, 0.75, 0.75, 0.75, 0.75, 0.75, 0.6875, 0.75, 0.5, 0.75, 0.5625, 0.75, 0.5625, 0.75, 0.5, 0.75, 0.5, 0.75, 0.5625, 0.75, 0.5625, 0.75, 0.5, 0.75, 0.5625, 0.75, 0.625, 0.75, 0.625, 0.75, 0.5625, 0.75, 0.375, 0.75, 0.4375, 0.75, 0.4375, 0.75, 0.375, 0.75, 0.375, 0.75, 0.4375, 0.75, 0.4375, 0.75, 0.375, 0.75, 0.4375, 0.75, 0.5, 0.75, 0.5, 0.75, 0.4375, 0.75, 0.375, 0.75, 0.4375, 0.75, 0.4375, 0.75, 0.375, 0.75, 0.375, 0.75, 0.4375, 0.75, 0.4375, 0.75, 0.375, 0.75, 0.4375, 0.75, 0.5, 0.75, 0.5, 0.75, 0.4375, 0.75, 0.25, 0.75, 0.1875, 0.75, 0.1875, 0.75, 0.25, 0.75, 0.25, 0.75, 0.1875, 0.75, 0.1875, 0.75, 0.25, 0.75, 0.1875, 0.75, 0.125, 0.75, 0.125, 0.75, 0.1875, 0.75, 0.375, 0.75, 0.3125, 0.75, 0.3125, 0.75, 0.375, 0.75, 0.375, 0.75, 0.3125, 0.75, 0.3125, 0.75, 0.375, 0.75, 0.3125, 0.75, 0.25, 0.75, 0.25, 0.75, 0.3125, 0.75, 0.375, 0.75, 0.3125, 0.75, 0.3125, 0.75, 0.375, 0.75, 0.375, 0.75, 0.3125, 0.75, 0.3125, 0.75, 0.375, 0.75, 0.3125, 0.75, 0.25, 0.75, 0.25, 0.75, 0.3125, 0.75, 0.5, 0.0, 0.5625, 0.0, 0.5625, 0.0, 0.5, 0.0, 0.5, 0.0, 0.5625, 0.0, 0.5625, 0.0, 0.5, 0.0, 0.5625, 0.0, 0.625, 0.0, 0.625, 0.0, 0.5625, 0.0, 0.375, 0.0, 0.4375, 0.0, 0.4375, 0.0, 0.375, 0.0, 0.375, 0.0, 0.4375, 0.0, 0.4375, 0.0, 0.375, 0.0, 0.4375, 0.0, 0.5, 0.0, 0.5, 0.0, 0.4375, 0.0, 0.375, 0.0, 0.4375, 0.0, 0.4375, 0.0, 0.375, 0.0, 0.375, 0.0, 0.4375, 0.0, 0.4375, 0.0, 0.375, 0.0, 0.4375, 0.0, 0.5, 0.0, 0.5, 0.0, 0.4375, 0.0, 0.75, 0.75, 0.6875, 0.75, 0.6875, 0.75, 0.75, 0.75, 0.75, 0.75, 0.6875, 0.75, 0.6875, 0.75, 0.75, 0.75, 0.6875, 0.75, 0.625, 0.75, 0.625, 0.75, 0.6875, 0.75, 0.875, 0.75, 0.8125, 0.75, 0.8125, 0.75, 0.875, 0.75, 0.875, 0.75, 0.8125, 0.75, 0.8125, 0.75, 0.875, 0.75, 0.8125, 0.75, 0.75, 0.75, 0.75, 0.75, 0.8125, 0.75, 0.875, 0.75, 0.8125, 0.75, 0.8125, 0.75, 0.875, 0.75, 0.875, 0.75, 0.8125, 0.75, 0.8125, 0.75, 0.875, 0.75, 0.8125, 0.75, 0.75, 0.75, 0.75, 0.75, 0.8125, 0.75, 0.5, 0.75, 0.4375, 0.75, 0.4375, 0.75, 0.5, 0.75, 0.5, 0.75, 0.4375, 0.75, 0.4375, 0.75, 0.5, 0.75, 0.4375, 0.75, 0.375, 0.75, 0.375, 0.75, 0.4375, 0.75, 0.625, 0.75, 0.5625, 0.75, 0.5625, 0.75, 0.625, 0.75, 0.625, 0.75, 0.5625, 0.75, 0.5625, 0.75, 0.625, 0.75, 0.5625, 0.75, 0.5, 0.75, 0.5, 0.75, 0.5625, 0.75, 0.625, 0.75, 0.5625, 0.75, 0.5625, 0.75, 0.625, 0.75, 0.625, 0.75, 0.5625, 0.75, 0.5625, 0.75, 0.625, 0.75, 0.5625, 0.75, 0.5, 0.75, 0.5, 0.75, 0.5625, 0.75, 0.5, 0.75, 0.4375, 0.75, 0.4375, 0.75, 0.5, 0.75, 0.5, 0.75, 0.4375, 0.75, 0.4375, 0.75, 0.5, 0.75, 0.4375, 0.75, 0.375, 0.75, 0.375, 0.75, 0.4375, 0.75, 0.625, 0.75, 0.5625, 0.75, 0.5625, 0.75, 0.625, 0.75, 0.625, 0.75, 0.5625, 0.75, 0.5625, 0.75, 0.625, 0.75, 0.5625, 0.75, 0.5, 0.75, 0.5, 0.75, 0.5625, 0.75, 0.625, 0.75, 0.5625, 0.75, 0.5625, 0.75, 0.625, 0.75, 0.625, 0.75, 0.5625, 0.75, 0.5625, 0.75, 0.625, 0.75, 0.5625, 0.75, 0.5, 0.75, 0.5, 0.75, 0.5625, 0.75, 0.25, 0.75, 0.1875, 0.75, 0.1875, 0.75, 0.25, 0.75, 0.25, 0.75, 0.1875, 0.75, 0.1875, 0.75, 0.25, 0.75, 0.1875, 0.75, 0.125, 0.75, 0.125, 0.75, 0.1875, 0.75, 0.375, 0.75, 0.3125, 0.75, 0.3125, 0.75, 0.375, 0.75, 0.375, 0.75, 0.3125, 0.75, 0.3125, 0.75, 0.375, 0.75, 0.3125, 0.75, 0.25, 0.75, 0.25, 0.75, 0.3125, 0.75, 0.375, 0.75, 0.3125, 0.75, 0.3125, 0.75, 0.375, 0.75, 0.375, 0.75, 0.3125, 0.75, 0.3125, 0.75, 0.375, 0.75, 0.3125, 0.75, 0.25, 0.75, 0.25, 0.75, 0.3125, 0.75, 0.5, 0.0, 0.5625, 0.0, 0.5625, 0.0, 0.5, 0.0, 0.5, 0.0, 0.5625, 0.0, 0.5625, 0.0, 0.5, 0.0, 0.5625, 0.0, 0.625, 0.0, 0.625, 0.0, 0.5625, 0.0, 0.375, 0.0, 0.4375, 0.0, 0.4375, 0.0, 0.375, 0.0, 0.375, 0.0, 0.4375, 0.0, 0.4375, 0.0, 0.375, 0.0, 0.4375, 0.0, 0.5, 0.0, 0.5, 0.0, 0.4375, 0.0, 0.375, 0.0, 0.4375, 0.0, 0.4375, 0.0, 0.375, 0.0, 0.375, 0.0, 0.4375, 0.0, 0.4375, 0.0, 0.375, 0.0, 0.4375, 0.0, 0.5, 0.0, 0.5, 0.0, 0.4375, 0.0, 0.75, 0.75, 0.6875, 0.75, 0.6875, 0.75, 0.75, 0.75, 0.75, 0.75, 0.6875, 0.75, 0.6875, 0.75, 0.75, 0.75, 0.6875, 0.75, 0.625, 0.75, 0.625, 0.75, 0.6875, 0.75, 0.875, 0.75, 0.8125, 0.75, 0.8125, 0.75, 0.875, 0.75, 0.875, 0.75, 0.8125, 0.75, 0.8125, 0.75, 0.875, 0.75, 0.8125, 0.75, 0.75, 0.75, 0.75, 0.75, 0.8125, 0.75, 0.875, 0.75, 0.8125, 0.75, 0.8125, 0.75, 0.875, 0.75, 0.875, 0.75, 0.8125, 0.75, 0.8125, 0.75, 0.875, 0.75, 0.8125, 0.75, 0.75, 0.75, 0.75, 0.75, 0.8125, 0.75, 0.625, 0.0, 0.8125, 0.75, 0.75, 0.75, 0.6875, 0.75, 0.625, 0.75, 0.625, 0.75, 0.6875, 0.75, 0.75, 0.75, 0.8125, 0.75, 0.625, 0.0, 0.4375, 0.75, 0.375, 0.75, 0.375, 0.75, 0.4375, 0.75, 0.5, 0.75, 0.5625, 0.75, 0.625, 0.75, 0.625, 0.75, 0.5625, 0.75, 0.5, 0.75, 0.5625, 0.0, 0.625, 0.0, 0.625, 0.0, 0.5625, 0.0, 0.5, 0.0, 0.4375, 0.0, 0.375, 0.0, 0.375, 0.0, 0.4375, 0.0, 0.5, 0.0, 0.375, 0.75, 0.3125, 0.75, 0.3125, 0.75, 0.375, 0.75, 0.3125, 0.75, 0.25, 0.75, 0.25, 0.75, 0.3125, 0.75, 0.375, 0.0, 0.4375, 0.0, 0.4375, 0.0, 0.375, 0.0, 0.4375, 0.0, 0.5, 0.0, 0.5, 0.0, 0.4375, 0.0, 0.875, 0.75, 0.8125, 0.75, 0.8125, 0.75, 0.875, 0.75, 0.8125, 0.75, 0.75, 0.75, 0.75, 0.75, 0.8125, 0.75, 0.625, 0.75, 0.5625, 0.75, 0.5625, 0.75, 0.625, 0.75, 0.5625, 0.75, 0.5, 0.75, 0.5, 0.75, 0.5625, 0.75, 0.5, 0.75, 0.6562, 0.75, 0.625, 0.75, 0.5, 0.75, 0.375, 0.75, 0.5, 0.75, 0.5, 0.75, 0.4062, 0.75, 0.5, 0.75, 0.625, 0.75, 0.5938, 0.75, 0.5, 0.75, 0.5, 0.75, 0.4375, 0.75, 0.4375, 0.75, 0.5, 0.75, 0.4375, 0.75, 0.375, 0.75, 0.375, 0.75, 0.4375, 0.75, 0.75, 0.75, 0.6875, 0.75, 0.6875, 0.75, 0.75, 0.75, 0.6875, 0.75, 0.625, 0.75, 0.625, 0.75, 0.6875, 0.75, 0.5, 0.0, 0.5625, 0.0, 0.5625, 0.0, 0.5, 0.0, 0.5625, 0.0, 0.625, 0.0, 0.625, 0.0, 0.5625, 0.0, 0.25, 0.75, 0.1875, 0.75, 0.1875, 0.75, 0.25, 0.75, 0.1875, 0.75, 0.125, 0.75, 0.125, 0.75, 0.1875, 0.75, 0.75, 0.75, 0.6875, 0.75, 0.6875, 0.75, 0.75, 0.75, 0.75, 0.75, 0.6875, 0.75, 0.6875, 0.75, 0.75, 0.75, 0.6875, 0.75, 0.625, 0.75, 0.625, 0.75, 0.6875, 0.75, 0.5, 0.0, 0.5625, 0.0, 0.5625, 0.0, 0.5, 0.0, 0.5, 0.0, 0.5625, 0.0, 0.5625, 0.0, 0.5, 0.0, 0.5625, 0.0, 0.625, 0.0, 0.625, 0.0, 0.5625, 0.0, 0.25, 0.75, 0.1875, 0.75, 0.1875, 0.75, 0.25, 0.75, 0.25, 0.75, 0.1875, 0.75, 0.1875, 0.75, 0.25, 0.75, 0.1875, 0.75, 0.125, 0.75, 0.125, 0.75, 0.1875, 0.75, 0.5, 0.75, 0.4375, 0.75, 0.4375, 0.75, 0.5, 0.75, 0.5, 0.75, 0.4375, 0.75, 0.4375, 0.75, 0.5, 0.75, 0.4375, 0.75, 0.375, 0.75, 0.375, 0.75, 0.4375, 0.75, 0.5, 0.75, 0.4375, 0.75, 0.4375, 0.75, 0.5, 0.75, 0.5, 0.75, 0.4375, 0.75, 0.4375, 0.75, 0.5, 0.75, 0.4375, 0.75, 0.375, 0.75, 0.375, 0.75, 0.4375, 0.75, 0.75, 0.75, 0.6875, 0.75, 0.6875, 0.75, 0.75, 0.75, 0.75, 0.75, 0.6875, 0.75, 0.6875, 0.75, 0.75, 0.75, 0.6875, 0.75, 0.625, 0.75, 0.625, 0.75, 0.6875, 0.75, 0.5, 0.0, 0.5625, 0.0, 0.5625, 0.0, 0.5, 0.0, 0.5, 0.0, 0.5625, 0.0, 0.5625, 0.0, 0.5, 0.0, 0.5625, 0.0, 0.625, 0.0, 0.625, 0.0, 0.5625, 0.0, 0.25, 0.75, 0.1875, 0.75, 0.1875, 0.75, 0.25, 0.75, 0.25, 0.75, 0.1875, 0.75, 0.1875, 0.75, 0.25, 0.75, 0.1875, 0.75, 0.125, 0.75, 0.125, 0.75, 0.1875, 0.75, 0.5, 0.75, 0.5625, 0.75, 0.5625, 0.75, 0.5, 0.75, 0.5, 0.75, 0.5625, 0.75, 0.5625, 0.75, 0.5, 0.75, 0.5625, 0.75, 0.625, 0.75, 0.625, 0.75, 0.5625, 0.75, 0.75, 0.75, 0.8125, 0.75, 0.8125, 0.75, 0.75, 0.75, 0.75, 0.75, 0.8125, 0.75, 0.8125, 0.75, 0.75, 0.75, 0.8125, 0.75, 0.875, 0.75, 0.875, 0.75, 0.8125, 0.75, 0.5, 0.0, 0.4375, 0.0, 0.4375, 0.0, 0.5, 0.0, 0.5, 0.0, 0.4375, 0.0, 0.4375, 0.0, 0.5, 0.0, 0.4375, 0.0, 0.375, 0.0, 0.375, 0.0, 0.4375, 0.0, 0.5, 0.9375, 0.5625, 0.9375, 0.5625, 1.0, 0.5, 1.0, 0.5, 0.875, 0.5625, 0.875, 0.5625, 0.9375, 0.5, 0.9375, 0.5625, 0.875, 0.625, 0.875, 0.625, 0.9375, 0.5625, 0.9375, 0.25, 0.75, 0.3125, 0.75, 0.3125, 0.75, 0.25, 0.75, 0.25, 0.75, 0.3125, 0.75, 0.3125, 0.75, 0.25, 0.75, 0.3125, 0.75, 0.375, 0.75, 0.375, 0.75, 0.3125, 0.75, 0.625, 0.75, 0.5625, 0.75, 0.5, 0.75, 0.4375, 0.75, 0.375, 0.75, 0.4062, 0.75, 0.5, 0.75, 0.5938, 0.75, 0.3125, 0.75, 0.25, 0.75, 0.1875, 0.75, 0.125, 0.75, 0.3438, 0.75, 0.375, 0.75, 0.4062, 0.75, 0.375, 0.75, 0.4375, 0.0, 0.5, 0.0, 0.5625, 0.0, 0.625, 0.0, 0.6562, 0.75, 0.5, 0.75, 0.3438, 0.75, 0.125, 0.75, 0.625, 0.0, 0.8125, 0.75, 0.75, 0.75, 0.6875, 0.75, 0.625, 0.75, 0.5938, 0.75, 0.625, 0.75, 0.6562, 0.75])
me_cube_002.materials.append(mat_material)
me_cube_002.use_mirror_vertex_groups = False
me_cube_002.update()
me_cube_003 = bpy.data.meshes.new('Cube.003')
me_cube_003.from_pydata([(1.579, -6.631, 1.314), (0.7766, -2.152, 1.466), (0.7766, -2.152, 1.314), (0.7766, -6.631, 1.466), (0.7766, -6.631, 1.314), (1.539, -5.821, 1.015), (0.7366, -0.4346, 1.167), (0.7366, -0.4346, 1.015), (0.7366, -5.821, 1.167), (0.7366, -5.821, 1.015), (1.334, -2.152, 1.466), (1.579, -2.397, 1.314), (1.334, -2.152, 1.314), (1.294, -0.4346, 1.167), (1.539, -0.6791, 1.015), (1.294, -0.4346, 1.015), (1.355, -6.631, 1.466), (1.579, -6.631, 1.314), (1.315, -5.821, 1.167), (1.539, -5.821, 1.015), (1.579, -2.397, 1.314), (1.355, -2.173, 1.466), (1.539, -0.6791, 1.015), (1.315, -0.4551, 1.167)], [], [(1, 2, 12, 10), (16, 3, 1, 10, 21), (3, 4, 2, 1), (4, 0, 11, 12, 2), (16, 17, 0, 4, 3), (10, 12, 11, 20, 21), (6, 7, 15, 13), (18, 8, 6, 13, 23), (8, 9, 7, 6), (9, 5, 14, 15, 7), (18, 19, 5, 9, 8), (13, 15, 14, 22, 23), (22, 14, 5, 19), (20, 17, 16, 21), (22, 19, 18, 23), (20, 11, 0, 17)])
_uv = me_cube_003.uv_layers.new(name='UVMap')
_uv.uv.foreach_set('vector', [0.375, 0.75, 0.625, 0.75, 0.625, 0.9238, 0.375, 0.9238, 0.1948, 0.5, 0.375, 0.5, 0.375, 0.75, 0.2012, 0.75, 0.1948, 0.7489, 0.375, 0.5, 0.625, 0.5, 0.625, 0.75, 0.375, 0.75, 0.625, 0.5, 0.875, 0.5, 0.875, 0.7364, 0.7988, 0.75, 0.625, 0.75, 0.375, 0.3198, 0.625, 0.25, 0.625, 0.25, 0.625, 0.5, 0.375, 0.5, 0.375, 0.9238, 0.625, 0.9238, 0.625, 1.0, 0.625, 1.0, 0.375, 0.9302, 0.375, 0.75, 0.625, 0.75, 0.625, 0.9238, 0.375, 0.9238, 0.1948, 0.5, 0.375, 0.5, 0.375, 0.75, 0.2012, 0.75, 0.1948, 0.749, 0.375, 0.5, 0.625, 0.5, 0.625, 0.75, 0.375, 0.75, 0.625, 0.5, 0.875, 0.5, 0.875, 0.7387, 0.7988, 0.75, 0.625, 0.75, 0.375, 0.3198, 0.625, 0.25, 0.625, 0.25, 0.625, 0.5, 0.375, 0.5, 0.375, 0.9238, 0.625, 0.9238, 0.625, 1.0, 0.625, 1.0, 0.375, 0.9302, 0.625, 0.01135, 0.625, 0.01135, 0.625, 0.25, 0.625, 0.25, 0.625, 0.01365, 0.625, 0.25, 0.375, 0.25, 0.375, 0.01365, 0.625, 0.01135, 0.625, 0.25, 0.375, 0.25, 0.375, 0.01135, 0.625, 0.01365, 0.625, 0.01365, 0.625, 0.25, 0.625, 0.25])
me_cube_003.materials.append(mat_material)
me_cube_003.use_mirror_vertex_groups = False
me_cube_003.update()
me_kocka_001 = bpy.data.meshes.new('Kocka.001')
me_kocka_001.from_pydata([(0.02711, -0.545, -0.4581), (0.02711, -0.5324, -0.4581), (0.03109, -0.5324, -0.4585), (0.03109, -0.545, -0.4585), (0.03492, -0.5324, -0.4597), (0.03492, -0.545, -0.4597), (0.03846, -0.5324, -0.4616), (0.03846, -0.545, -0.4616), (0.04155, -0.5324, -0.4641), (0.04155, -0.545, -0.4641), (0.04409, -0.5324, -0.4672), (0.04409, -0.545, -0.4672), (0.04598, -0.5324, -0.4707), (0.04598, -0.545, -0.4707), (0.04714, -0.5324, -0.4745), (0.04714, -0.545, -0.4745), (0.04753, -0.5324, -0.4785), (0.04753, -0.545, -0.4785), (0.04714, -0.5324, -0.4825), (0.04714, -0.545, -0.4825), (0.04598, -0.5324, -0.4864), (0.04598, -0.545, -0.4864), (0.04409, -0.5324, -0.4899), (0.04409, -0.545, -0.4899), (0.04155, -0.5324, -0.493), (0.04155, -0.545, -0.493), (0.03846, -0.5324, -0.4955), (0.03846, -0.545, -0.4955), (0.03492, -0.5324, -0.4974), (0.03492, -0.545, -0.4974), (0.03109, -0.5324, -0.4986), (0.03109, -0.545, -0.4986), (0.02711, -0.5324, -0.499), (0.02711, -0.545, -0.499), (0.02312, -0.5324, -0.4986), (0.02312, -0.545, -0.4986), (0.01929, -0.5324, -0.4974), (0.01929, -0.545, -0.4974), (0.01576, -0.5324, -0.4955), (0.01576, -0.545, -0.4955), (0.01266, -0.5324, -0.493), (0.01266, -0.545, -0.493), (0.01012, -0.5324, -0.4899), (0.01012, -0.545, -0.4899), (0.008235, -0.5324, -0.4864), (0.008235, -0.545, -0.4864), (0.007073, -0.5324, -0.4825), (0.007073, -0.545, -0.4825), (0.00668, -0.5324, -0.4785), (0.00668, -0.545, -0.4785), (0.007073, -0.5324, -0.4745), (0.007073, -0.545, -0.4745), (0.008235, -0.5324, -0.4707), (0.008235, -0.545, -0.4707), (0.01012, -0.5324, -0.4672), (0.01012, -0.545, -0.4672), (0.01266, -0.5324, -0.4641), (0.01266, -0.545, -0.4641), (0.01576, -0.5324, -0.4616), (0.01576, -0.545, -0.4616), (0.01929, -0.5324, -0.4597), (0.01929, -0.545, -0.4597), (0.02312, -0.5324, -0.4585), (0.02312, -0.545, -0.4585), (0.02722, -0.5497, -0.4652), (0.02722, -0.5416, -0.4652), (0.02977, -0.5416, -0.4655), (0.02977, -0.5497, -0.4655), (0.03222, -0.5416, -0.4662), (0.03222, -0.5497, -0.4662), (0.03448, -0.5416, -0.4674), (0.03448, -0.5497, -0.4674), (0.03646, -0.5416, -0.4691), (0.03646, -0.5497, -0.4691), (0.03809, -0.5416, -0.4711), (0.03809, -0.5497, -0.4711), (0.03929, -0.5416, -0.4733), (0.03929, -0.5497, -0.4733), (0.04004, -0.5416, -0.4758), (0.04004, -0.5497, -0.4758), (0.04029, -0.5416, -0.4783), (0.04029, -0.5497, -0.4783), (0.04004, -0.5416, -0.4809), (0.04004, -0.5497, -0.4809), (0.03929, -0.5416, -0.4833), (0.03929, -0.5497, -0.4833), (0.03809, -0.5416, -0.4856), (0.03809, -0.5497, -0.4856), (0.03646, -0.5416, -0.4876), (0.03646, -0.5497, -0.4876), (0.03448, -0.5416, -0.4892), (0.03448, -0.5497, -0.4892), (0.03222, -0.5416, -0.4904), (0.03222, -0.5497, -0.4904), (0.02977, -0.5416, -0.4911), (0.02977, -0.5497, -0.4911), (0.02722, -0.5416, -0.4914), (0.02722, -0.5497, -0.4914), (0.02466, -0.5416, -0.4911), (0.02466, -0.5497, -0.4911), (0.02221, -0.5416, -0.4904), (0.02221, -0.5497, -0.4904), (0.01995, -0.5416, -0.4892), (0.01995, -0.5497, -0.4892), (0.01797, -0.5416, -0.4876), (0.01797, -0.5497, -0.4876), (0.01635, -0.5416, -0.4856), (0.01635, -0.5497, -0.4856), (0.01514, -0.5416, -0.4833), (0.01514, -0.5497, -0.4833), (0.01439, -0.5416, -0.4809), (0.01439, -0.5497, -0.4809), (0.01414, -0.5416, -0.4783), (0.01414, -0.5497, -0.4783), (0.01439, -0.5416, -0.4758), (0.01439, -0.5497, -0.4758), (0.01514, -0.5416, -0.4733), (0.01514, -0.5497, -0.4733), (0.01635, -0.5416, -0.4711), (0.01635, -0.5497, -0.4711), (0.01797, -0.5416, -0.4691), (0.01797, -0.5497, -0.4691), (0.01995, -0.5416, -0.4674), (0.01995, -0.5497, -0.4674), (0.02221, -0.5416, -0.4662), (0.02221, -0.5497, -0.4662), (0.02466, -0.5416, -0.4655), (0.02466, -0.5497, -0.4655)], [], [(3, 0, 63, 61, 59, 57, 55, 53, 51, 49, 47, 45, 43, 41, 39, 37, 35, 33, 31, 29, 27, 25, 23, 21, 19, 17, 15, 13, 11, 9, 7, 5), (58, 59, 61, 60), (56, 57, 59, 58), (54, 55, 57, 56), (52, 53, 55, 54), (50, 51, 53, 52), (48, 49, 51, 50), (46, 47, 49, 48), (44, 45, 47, 46), (42, 43, 45, 44), (40, 41, 43, 42), (38, 39, 41, 40), (36, 37, 39, 38), (34, 35, 37, 36), (32, 33, 35, 34), (30, 31, 33, 32), (28, 29, 31, 30), (26, 27, 29, 28), (24, 25, 27, 26), (22, 23, 25, 24), (20, 21, 23, 22), (18, 19, 21, 20), (16, 17, 19, 18), (14, 15, 17, 16), (12, 13, 15, 14), (10, 11, 13, 12), (8, 9, 11, 10), (6, 7, 9, 8), (1, 2, 4, 6, 8, 10, 12, 14, 16, 18, 20, 22, 24, 26, 28, 30, 32, 34, 36, 38, 40, 42, 44, 46, 48, 50, 52, 54, 56, 58, 60, 62), (4, 5, 7, 6), (62, 63, 0, 1), (2, 3, 5, 4), (1, 0, 3, 2), (60, 61, 63, 62), (67, 64, 127, 125, 123, 121, 119, 117, 115, 113, 111, 109, 107, 105, 103, 101, 99, 97, 95, 93, 91, 89, 87, 85, 83, 81, 79, 77, 75, 73, 71, 69), (122, 123, 125, 124), (120, 121, 123, 122), (118, 119, 121, 120), (116, 117, 119, 118), (114, 115, 117, 116), (112, 113, 115, 114), (110, 111, 113, 112), (108, 109, 111, 110), (106, 107, 109, 108), (104, 105, 107, 106), (102, 103, 105, 104), (100, 101, 103, 102), (98, 99, 101, 100), (96, 97, 99, 98), (94, 95, 97, 96), (92, 93, 95, 94), (90, 91, 93, 92), (88, 89, 91, 90), (86, 87, 89, 88), (84, 85, 87, 86), (82, 83, 85, 84), (80, 81, 83, 82), (78, 79, 81, 80), (76, 77, 79, 78), (74, 75, 77, 76), (72, 73, 75, 74), (70, 71, 73, 72), (65, 66, 68, 70, 72, 74, 76, 78, 80, 82, 84, 86, 88, 90, 92, 94, 96, 98, 100, 102, 104, 106, 108, 110, 112, 114, 116, 118, 120, 122, 124, 126), (68, 69, 71, 70), (126, 127, 64, 65), (66, 67, 69, 68), (65, 64, 67, 66), (124, 125, 127, 126)])
_uv = me_kocka_001.uv_layers.new(name='UVMap')
_uv.uv.foreach_set('vector', [0.2968, 0.4854, 0.25, 0.49, 0.2032, 0.4854, 0.1582, 0.4717, 0.1167, 0.4496, 0.08029, 0.4197, 0.05045, 0.3833, 0.02827, 0.3418, 0.01461, 0.2968, 0.01, 0.25, 0.01461, 0.2032, 0.02827, 0.1582, 0.05045, 0.1167, 0.08029, 0.08029, 0.1167, 0.05045, 0.1582, 0.02827, 0.2032, 0.01461, 0.25, 0.01, 0.2968, 0.01461, 0.3418, 0.02827, 0.3833, 0.05045, 0.4197, 0.08029, 0.4496, 0.1167, 0.4717, 0.1582, 0.4854, 0.2032, 0.49, 0.25, 0.4854, 0.2968, 0.4717, 0.3418, 0.4496, 0.3833, 0.4197, 0.4197, 0.3833, 0.4496, 0.3418, 0.4717, 0.09375, 0.5, 0.09375, 1.0, 0.0625, 1.0, 0.0625, 0.5, 0.125, 0.5, 0.125, 1.0, 0.09375, 1.0, 0.09375, 0.5, 0.1562, 0.5, 0.1562, 1.0, 0.125, 1.0, 0.125, 0.5, 0.1875, 0.5, 0.1875, 1.0, 0.1562, 1.0, 0.1562, 0.5, 0.2188, 0.5, 0.2188, 1.0, 0.1875, 1.0, 0.1875, 0.5, 0.25, 0.5, 0.25, 1.0, 0.2188, 1.0, 0.2188, 0.5, 0.2812, 0.5, 0.2812, 1.0, 0.25, 1.0, 0.25, 0.5, 0.3125, 0.5, 0.3125, 1.0, 0.2812, 1.0, 0.2812, 0.5, 0.3438, 0.5, 0.3438, 1.0, 0.3125, 1.0, 0.3125, 0.5, 0.375, 0.5, 0.375, 1.0, 0.3438, 1.0, 0.3438, 0.5, 0.4062, 0.5, 0.4062, 1.0, 0.375, 1.0, 0.375, 0.5, 0.4375, 0.5, 0.4375, 1.0, 0.4062, 1.0, 0.4062, 0.5, 0.4688, 0.5, 0.4688, 1.0, 0.4375, 1.0, 0.4375, 0.5, 0.5, 0.5, 0.5, 1.0, 0.4688, 1.0, 0.4688, 0.5, 0.5312, 0.5, 0.5312, 1.0, 0.5, 1.0, 0.5, 0.5, 0.5625, 0.5, 0.5625, 1.0, 0.5312, 1.0, 0.5312, 0.5, 0.5938, 0.5, 0.5938, 1.0, 0.5625, 1.0, 0.5625, 0.5, 0.625, 0.5, 0.625, 1.0, 0.5938, 1.0, 0.5938, 0.5, 0.6562, 0.5, 0.6562, 1.0, 0.625, 1.0, 0.625, 0.5, 0.6875, 0.5, 0.6875, 1.0, 0.6562, 1.0, 0.6562, 0.5, 0.7188, 0.5, 0.7188, 1.0, 0.6875, 1.0, 0.6875, 0.5, 0.75, 0.5, 0.75, 1.0, 0.7188, 1.0, 0.7188, 0.5, 0.7812, 0.5, 0.7812, 1.0, 0.75, 1.0, 0.75, 0.5, 0.8125, 0.5, 0.8125, 1.0, 0.7812, 1.0, 0.7812, 0.5, 0.8438, 0.5, 0.8438, 1.0, 0.8125, 1.0, 0.8125, 0.5, 0.875, 0.5, 0.875, 1.0, 0.8438, 1.0, 0.8438, 0.5, 0.9062, 0.5, 0.9062, 1.0, 0.875, 1.0, 0.875, 0.5, 0.75, 0.49, 0.7968, 0.4854, 0.8418, 0.4717, 0.8833, 0.4496, 0.9197, 0.4197, 0.9496, 0.3833, 0.9717, 0.3418, 0.9854, 0.2968, 0.99, 0.25, 0.9854, 0.2032, 0.9717, 0.1582, 0.9496, 0.1167, 0.9197, 0.08029, 0.8833, 0.05045, 0.8418, 0.02827, 0.7968, 0.01461, 0.75, 0.01, 0.7032, 0.01461, 0.6582, 0.02827, 0.6167, 0.05045, 0.5803, 0.08029, 0.5504, 0.1167, 0.5283, 0.1582, 0.5146, 0.2032, 0.51, 0.25, 0.5146, 0.2968, 0.5283, 0.3418, 0.5504, 0.3833, 0.5803, 0.4197, 0.6167, 0.4496, 0.6582, 0.4717, 0.7032, 0.4854, 0.9375, 0.5, 0.9375, 1.0, 0.9062, 1.0, 0.9062, 0.5, 0.03125, 0.5, 0.03125, 1.0, 0.0, 1.0, 0.0, 0.5, 0.9688, 0.5, 0.9688, 1.0, 0.9375, 1.0, 0.9375, 0.5, 1.0, 0.5, 1.0, 1.0, 0.9688, 1.0, 0.9688, 0.5, 0.0625, 0.5, 0.0625, 1.0, 0.03125, 1.0, 0.03125, 0.5, 0.2968, 0.4854, 0.25, 0.49, 0.2032, 0.4854, 0.1582, 0.4717, 0.1167, 0.4496, 0.08029, 0.4197, 0.05045, 0.3833, 0.02827, 0.3418, 0.01461, 0.2968, 0.01, 0.25, 0.01461, 0.2032, 0.02827, 0.1582, 0.05045, 0.1167, 0.08029, 0.08029, 0.1167, 0.05045, 0.1582, 0.02827, 0.2032, 0.01461, 0.25, 0.01, 0.2968, 0.01461, 0.3418, 0.02827, 0.3833, 0.05045, 0.4197, 0.08029, 0.4496, 0.1167, 0.4717, 0.1582, 0.4854, 0.2032, 0.49, 0.25, 0.4854, 0.2968, 0.4717, 0.3418, 0.4496, 0.3833, 0.4197, 0.4197, 0.3833, 0.4496, 0.3418, 0.4717, 0.09375, 0.5, 0.09375, 1.0, 0.0625, 1.0, 0.0625, 0.5, 0.125, 0.5, 0.125, 1.0, 0.09375, 1.0, 0.09375, 0.5, 0.1562, 0.5, 0.1562, 1.0, 0.125, 1.0, 0.125, 0.5, 0.1875, 0.5, 0.1875, 1.0, 0.1562, 1.0, 0.1562, 0.5, 0.2188, 0.5, 0.2188, 1.0, 0.1875, 1.0, 0.1875, 0.5, 0.25, 0.5, 0.25, 1.0, 0.2188, 1.0, 0.2188, 0.5, 0.2812, 0.5, 0.2812, 1.0, 0.25, 1.0, 0.25, 0.5, 0.3125, 0.5, 0.3125, 1.0, 0.2812, 1.0, 0.2812, 0.5, 0.3438, 0.5, 0.3438, 1.0, 0.3125, 1.0, 0.3125, 0.5, 0.375, 0.5, 0.375, 1.0, 0.3438, 1.0, 0.3438, 0.5, 0.4062, 0.5, 0.4062, 1.0, 0.375, 1.0, 0.375, 0.5, 0.4375, 0.5, 0.4375, 1.0, 0.4062, 1.0, 0.4062, 0.5, 0.4688, 0.5, 0.4688, 1.0, 0.4375, 1.0, 0.4375, 0.5, 0.5, 0.5, 0.5, 1.0, 0.4688, 1.0, 0.4688, 0.5, 0.5312, 0.5, 0.5312, 1.0, 0.5, 1.0, 0.5, 0.5, 0.5625, 0.5, 0.5625, 1.0, 0.5312, 1.0, 0.5312, 0.5, 0.5938, 0.5, 0.5938, 1.0, 0.5625, 1.0, 0.5625, 0.5, 0.625, 0.5, 0.625, 1.0, 0.5938, 1.0, 0.5938, 0.5, 0.6562, 0.5, 0.6562, 1.0, 0.625, 1.0, 0.625, 0.5, 0.6875, 0.5, 0.6875, 1.0, 0.6562, 1.0, 0.6562, 0.5, 0.7188, 0.5, 0.7188, 1.0, 0.6875, 1.0, 0.6875, 0.5, 0.75, 0.5, 0.75, 1.0, 0.7188, 1.0, 0.7188, 0.5, 0.7812, 0.5, 0.7812, 1.0, 0.75, 1.0, 0.75, 0.5, 0.8125, 0.5, 0.8125, 1.0, 0.7812, 1.0, 0.7812, 0.5, 0.8438, 0.5, 0.8438, 1.0, 0.8125, 1.0, 0.8125, 0.5, 0.875, 0.5, 0.875, 1.0, 0.8438, 1.0, 0.8438, 0.5, 0.9062, 0.5, 0.9062, 1.0, 0.875, 1.0, 0.875, 0.5, 0.75, 0.49, 0.7968, 0.4854, 0.8418, 0.4717, 0.8833, 0.4496, 0.9197, 0.4197, 0.9496, 0.3833, 0.9717, 0.3418, 0.9854, 0.2968, 0.99, 0.25, 0.9854, 0.2032, 0.9717, 0.1582, 0.9496, 0.1167, 0.9197, 0.08029, 0.8833, 0.05045, 0.8418, 0.02827, 0.7968, 0.01461, 0.75, 0.01, 0.7032, 0.01461, 0.6582, 0.02827, 0.6167, 0.05045, 0.5803, 0.08029, 0.5504, 0.1167, 0.5283, 0.1582, 0.5146, 0.2032, 0.51, 0.25, 0.5146, 0.2968, 0.5283, 0.3418, 0.5504, 0.3833, 0.5803, 0.4197, 0.6167, 0.4496, 0.6582, 0.4717, 0.7032, 0.4854, 0.9375, 0.5, 0.9375, 1.0, 0.9062, 1.0, 0.9062, 0.5, 0.03125, 0.5, 0.03125, 1.0, 0.0, 1.0, 0.0, 0.5, 0.9688, 0.5, 0.9688, 1.0, 0.9375, 1.0, 0.9375, 0.5, 1.0, 0.5, 1.0, 1.0, 0.9688, 1.0, 0.9688, 0.5, 0.0625, 0.5, 0.0625, 1.0, 0.03125, 1.0, 0.03125, 0.5])
me_kocka_001.materials.append(mat_anyag_001)
me_kocka_001.update()
me_cube_004 = bpy.data.meshes.new('Cube.004')
me_cube_004.from_pydata([(0.7397, -0.5643, 1.5), (0.7397, 0.5643, 0.9396), (1.371, -0.3853, 1.54), (1.278, -0.2794, 1.582), (1.278, -0.4504, 1.633), (1.371, -7.026, 1.54), (1.278, -7.026, 1.633), (1.278, -7.119, 1.54), (-1.371, -0.3853, 1.54), (-1.278, -0.4504, 1.633), (-1.278, -0.2794, 1.582), (-1.278, -7.119, 1.54), (-1.278, -7.026, 1.633), (-1.371, -7.026, 1.54), (1.278, 0.655, 0.8155), (1.278, 0.6917, 0.9369), (1.371, 0.66, 0.8459), (1.278, 0.7424, 0.7959), (-1.371, 0.66, 0.8459), (-1.278, 0.6917, 0.9369), (-1.278, 0.7424, 0.7959), (-1.278, 0.655, 0.8155), (1.371, -7.026, 1.182), (1.278, -7.119, 1.237), (1.278, -7.053, 1.077), (1.371, -6.753, 0.9088), (1.278, -6.857, 0.8815), (1.278, -6.698, 0.8155), (-1.371, -6.753, 0.9088), (-1.278, -6.698, 0.8155), (-1.278, -6.857, 0.8815), (-1.278, -7.119, 1.237), (-1.371, -7.026, 1.182), (-1.278, -7.053, 1.077)], [(0, 1)], [(24, 33, 30, 26), (20, 29, 28, 32, 13, 8, 18), (10, 3, 15, 19), (29, 21, 14, 27), (7, 11, 31, 23), (6, 4, 9, 12), (2, 3, 4), (5, 6, 7), (8, 9, 10), (11, 12, 13), (15, 16, 17), (18, 19, 20), (22, 23, 24), (25, 26, 27), (28, 29, 30), (31, 32, 33), (5, 2, 4, 6), (11, 7, 6, 12), (8, 13, 12, 9), (3, 10, 9, 4), (19, 15, 17, 20), (18, 8, 10, 19), (2, 16, 15, 3), (25, 22, 24, 26), (23, 31, 33, 24), (32, 28, 30, 33), (29, 27, 26, 30), (7, 23, 22, 5), (13, 32, 31, 11), (16, 2, 5, 22, 25, 27, 17), (17, 27, 29, 20)])
_uv = me_cube_004.uv_layers.new(name='UVMap')
_uv.uv.foreach_set('vector', [0.8665, 0.5021, 0.6335, 0.5021, 0.6335, 0.5082, 0.8665, 0.5082, 0.625, 0.7461, 0.6335, 0.5132, 0.625, 0.5115, 0.625, 0.5009, 0.4035, 0.5033, 0.4035, 0.7445, 0.6157, 0.7447, 0.3908, 0.7585, 0.3908, 0.9915, 0.5879, 0.9915, 0.5879, 0.7585, 0.6335, 0.5132, 0.6335, 0.7431, 0.8665, 0.7431, 0.8665, 0.5132, 0.4035, 0.2585, 0.4035, 0.4915, 0.4963, 0.4915, 0.4963, 0.2585, 0.1335, 0.5035, 0.1335, 0.7465, 0.3665, 0.7465, 0.3665, 0.5035, 0.4035, 0.005539, 0.3908, 0.0, 0.375, 0.003451, 0.4035, 0.2467, 0.375, 0.2465, 0.4035, 0.25, 0.4035, 0.7445, 0.375, 0.7465, 0.3908, 0.75, 0.4035, 0.5, 0.375, 0.5035, 0.4035, 0.5033, 0.5879, 0.0, 0.6157, 0.005295, 0.625, 0.003946, 0.6157, 0.7447, 0.5879, 0.75, 0.625, 0.7461, 0.875, 0.5009, 0.8665, 0.5, 0.8665, 0.5021, 0.875, 0.5115, 0.8665, 0.5102, 0.8665, 0.5132, 0.625, 0.5115, 0.6335, 0.5132, 0.6335, 0.5102, 0.6335, 0.5, 0.625, 0.5009, 0.6335, 0.5021, 0.4035, 0.2467, 0.4035, 0.005539, 0.375, 0.003451, 0.375, 0.2465, 0.4035, 0.4915, 0.4035, 0.2585, 0.375, 0.2585, 0.375, 0.4915, 0.4035, 0.7445, 0.4035, 0.5033, 0.3665, 0.5035, 0.3665, 0.7465, 0.3908, 0.9915, 0.3908, 0.7585, 0.375, 0.7585, 0.375, 0.9915, 0.6335, 0.75, 0.8665, 0.75, 0.8665, 0.7449, 0.6335, 0.7449, 0.6157, 0.7447, 0.4035, 0.7445, 0.3908, 0.7585, 0.5879, 0.7585, 0.4035, 0.005539, 0.6157, 0.005295, 0.5879, 0.0, 0.3908, 0.0, 0.875, 0.5094, 0.875, 0.5009, 0.8665, 0.5021, 0.8665, 0.5082, 0.8665, 0.5, 0.6335, 0.5, 0.6335, 0.5021, 0.8665, 0.5021, 0.625, 0.5009, 0.625, 0.5094, 0.6335, 0.5082, 0.6335, 0.5021, 0.6335, 0.5132, 0.8665, 0.5132, 0.8665, 0.5082, 0.6335, 0.5082, 0.4035, 0.2585, 0.4963, 0.2585, 0.513, 0.2469, 0.4035, 0.2467, 0.4035, 0.5033, 0.513, 0.5031, 0.4963, 0.4915, 0.4035, 0.4915, 0.6157, 0.005295, 0.4035, 0.005539, 0.4035, 0.2467, 0.513, 0.2469, 0.875, 0.5094, 0.8665, 0.5132, 0.625, 0.003946, 0.0, 0.0, 0.0, 0.0, 0.0, 0.0, 0.0, 0.0])
me_cube_004.materials.append(mat_material)
me_cube_004.use_mirror_vertex_groups = False
me_cube_004.update()
me_cube_005 = bpy.data.meshes.new('Cube.005')
me_cube_005.from_pydata([(-0.8344, -6.284, 0.8646), (-0.8344, -1.028, 0.5797), (-0.8344, -1.028, 0.8646), (0.8344, -6.284, 0.8646), (0.8344, -1.028, 0.5797), (0.8344, -1.028, 0.8646), (-0.8344, -5.603, 0.5797), (-0.8344, -6.284, 0.8635), (0.8344, -6.284, 0.8635), (0.8344, -5.603, 0.5797), (-0.8344, -3.656, 0.8646), (-0.8344, -1.028, 0.7221), (9.537e-07, -1.028, 0.8646), (0.8344, -1.028, 0.7221), (0.8344, -3.656, 0.8646), (9.537e-07, -6.284, 0.8646), (-0.8344, -5.944, 0.7216), (0.8344, -5.944, 0.7216), (9.537e-07, -6.284, 0.8635), (-0.8344, -3.316, 0.5797), (0.8344, -3.316, 0.5797), (-0.8344, -6.284, 0.864), (0.8344, -6.284, 0.864), (9.537e-07, -3.656, 0.8646), (9.537e-07, -6.284, 0.864), (-0.8344, -2.342, 0.8646), (-0.8344, -1.028, 0.6509), (0.4172, -1.028, 0.8646), (0.8344, -1.028, 0.6509), (0.8344, -4.97, 0.8646), (-0.4172, -6.284, 0.8646), (-0.8344, -5.774, 0.6507), (0.8344, -6.114, 0.7926), (-0.4172, -6.284, 0.8635), (-0.8344, -2.172, 0.5797), (0.8344, -4.46, 0.5797), (-0.8344, -6.284, 0.8643), (0.8344, -6.284, 0.8643), (-0.8344, -4.97, 0.8646), (-0.8344, -1.028, 0.7933), (-0.4172, -1.028, 0.8646), (0.8344, -1.028, 0.7933), (0.8344, -2.342, 0.8646), (0.4172, -6.284, 0.8646), (-0.8344, -6.114, 0.7926), (0.8344, -5.774, 0.6507), (0.4172, -6.284, 0.8635), (-0.8344, -4.46, 0.5797), (0.8344, -2.172, 0.5797), (-0.8344, -6.284, 0.8638), (0.8344, -6.284, 0.8638), (9.537e-07, -6.114, 0.7926), (-0.4172, -5.944, 0.7216), (0.4172, -5.944, 0.7216), (9.537e-07, -4.97, 0.8646), (9.537e-07, -2.342, 0.8646), (0.4172, -3.656, 0.8646), (-0.4172, -3.656, 0.8646), (0.4172, -1.028, 0.7221), (-0.4172, -1.028, 0.7221), (9.537e-07, -1.028, 0.7933), (-0.4172, -6.284, 0.864), (0.4172, -6.284, 0.864), (9.537e-07, -6.284, 0.8638), (9.537e-07, -6.284, 0.8643), (0.4172, -6.284, 0.8643), (0.4172, -6.284, 0.8638), (-0.4172, -6.284, 0.8638), (-0.4172, -1.028, 0.7933), (-0.4172, -1.028, 0.6509), (0.4172, -1.028, 0.6509), (-0.4172, -2.342, 0.8646), (0.4172, -2.342, 0.8646), (0.4172, -4.97, 0.8646), (0.4172, -5.774, 0.6507), (-0.4172, -5.774, 0.6507), (-0.4172, -6.114, 0.7926), (0.4172, -6.114, 0.7926), (-0.4172, -4.97, 0.8646), (0.4172, -1.028, 0.7933), (-0.4172, -6.284, 0.8643), (-0.2423, -5.944, 0.7216), (0.2424, -5.944, 0.7216), (9.537e-07, -6.114, 0.7925), (0.2424, -1.028, 0.7221), (-0.2423, -1.028, 0.7221), (9.537e-07, -1.028, 0.7933), (-0.2423, -5.774, 0.6507), (0.2424, -5.774, 0.6507), (0.2424, -1.028, 0.6509), (-0.3787, -1.067, 0.5797), (-0.4557, -1.028, 0.5797), (0.3787, -5.565, 0.5797), (0.4557, -5.646, 0.5886), (0.3787, -1.067, 0.5797), (0.4557, -1.028, 0.5797), (-0.3787, -5.565, 0.5797), (-0.4557, -5.646, 0.5886), (-0.3787, -3.277, 0.5797), (-0.3787, -3.354, 0.5797), (-0.4557, -3.316, 0.5797), (0.3787, -3.277, 0.5797), (0.4557, -3.316, 0.5797), (0.3787, -3.354, 0.5797), (0.3787, -2.211, 0.5797), (0.3787, -2.134, 0.5797), (0.4557, -2.172, 0.5797), (-0.3787, -2.211, 0.5797), (-0.4557, -2.172, 0.5797), (-0.3787, -2.134, 0.5797), (-0.3787, -4.498, 0.5797), (-0.4557, -4.46, 0.5797), (-0.3787, -4.421, 0.5797), (0.3787, -4.498, 0.5797), (0.3787, -4.421, 0.5797), (0.4557, -4.46, 0.5797), (0.2808, -1.067, 0.5797), (0.2424, -1.028, 0.6182), (-0.2808, -1.028, 0.6182), (-0.2423, -1.067, 0.6182), (-0.2808, -1.067, 0.5797), (0.2808, -5.565, 0.5797), (0.2424, -5.646, 0.5976), (-0.2808, -5.565, 0.5797), (-0.2423, -5.646, 0.5976), (0.2808, -3.277, 0.5797), (0.2808, -3.354, 0.5797), (0.2424, -3.316, 0.6182), (-0.2808, -3.277, 0.5797), (-0.2423, -3.316, 0.6182), (-0.2808, -3.354, 0.5797), (-0.2808, -4.498, 0.5797), (-0.2808, -4.421, 0.5797), (-0.2423, -4.46, 0.6182), (0.2808, -4.498, 0.5797), (0.2424, -4.46, 0.6182), (0.2808, -4.421, 0.5797), (-0.2808, -2.211, 0.5797), (-0.2808, -2.134, 0.5797), (-0.2423, -2.172, 0.6182), (0.2808, -2.211, 0.5797), (0.2424, -2.172, 0.6182), (0.2808, -2.134, 0.5797), (-0.2423, -1.067, 0.6509), (-0.2808, -1.028, 0.6509)], [], [(80, 30, 0, 36), (79, 27, 5, 41), (4, 28, 13, 41, 5, 42, 14, 29, 3, 37, 22, 50, 8, 32, 17, 45, 9, 35, 20, 48), (6, 31, 16, 44, 7, 49, 21, 36, 0, 38, 10, 25, 2, 39, 11, 26, 1, 34, 19, 47), (78, 38, 0, 30), (77, 32, 8, 46), (134, 113, 92, 121), (95, 4, 48, 106), (88, 74, 53, 82), (126, 103, 114, 136), (76, 51, 18, 33), (59, 68, 60, 86, 85), (74, 45, 17, 53), (73, 54, 15, 43), (72, 55, 23, 56), (71, 25, 10, 57), (70, 58, 13, 28), (68, 40, 12, 60), (67, 61, 21, 49), (66, 62, 24, 63), (65, 43, 15, 64), (62, 65, 64, 24), (22, 37, 65, 62), (37, 3, 43, 65), (46, 66, 63, 18), (8, 50, 66, 46), (50, 22, 62, 66), (33, 67, 49, 7), (18, 63, 67, 33), (63, 24, 61, 67), (84, 86, 60, 79, 58), (11, 39, 68, 59), (39, 2, 40, 68), (1, 26, 69, 91), (91, 69, 144, 118), (26, 11, 59, 69), (116, 94, 105, 142), (93, 9, 45, 74), (55, 71, 57, 23), (12, 40, 71, 55), (40, 2, 25, 71), (42, 72, 56, 14), (5, 27, 72, 42), (27, 12, 55, 72), (29, 73, 43, 3), (14, 56, 73, 29), (56, 23, 54, 73), (83, 82, 53, 77, 51), (135, 122, 88, 82, 84, 89, 117, 141, 127), (122, 93, 74, 88), (31, 75, 52, 16), (110, 131, 123, 96), (97, 124, 87, 75), (44, 76, 33, 7), (16, 52, 76, 44), (75, 87, 81, 52), (140, 104, 101, 125), (47, 111, 97, 6), (95, 70, 28, 4), (107, 137, 128, 98), (90, 120, 138, 109), (19, 100, 111, 47), (6, 97, 75, 31), (99, 130, 132, 112), (102, 20, 35, 115), (115, 35, 9, 93), (34, 108, 100, 19), (106, 48, 20, 102), (51, 77, 46, 18), (52, 81, 83, 51, 76), (53, 17, 32, 77), (54, 78, 30, 15), (23, 57, 78, 54), (57, 10, 38, 78), (58, 79, 41, 13), (89, 84, 58, 70), (60, 12, 27, 79), (61, 80, 36, 21), (24, 64, 80, 61), (64, 15, 30, 80), (85, 86, 51, 81), (84, 82, 51, 86), (69, 59, 85, 143, 144), (124, 133, 129, 139, 119, 143, 85, 81, 87), (117, 89, 70, 95), (98, 99, 100), (101, 102, 103), (104, 105, 106), (107, 108, 109), (110, 111, 112), (113, 114, 115), (118, 119, 120), (125, 126, 127), (128, 129, 130), (131, 132, 133), (134, 135, 136), (137, 138, 139), (140, 141, 142), (106, 102, 101, 104), (95, 106, 105, 94), (107, 98, 100, 108), (90, 109, 108, 91), (110, 96, 97, 111), (99, 112, 111, 100), (115, 93, 92, 113), (102, 115, 114, 103), (134, 121, 122, 135), (123, 131, 133, 124), (140, 125, 127, 141), (128, 137, 139, 129), (118, 144, 143, 119), (126, 136, 135, 127), (132, 130, 129, 133), (116, 142, 141, 117), (138, 120, 119, 139), (117, 95, 94, 116), (104, 140, 142, 105), (120, 90, 91, 118), (137, 107, 109, 138), (96, 123, 124, 97), (112, 132, 131, 110), (136, 114, 113, 134), (93, 122, 121, 92), (103, 126, 125, 101), (98, 128, 130, 99), (1, 91, 108, 34)])
me_cube_005.polygons.foreach_set('material_index', [1, 1, 1, 1, 1, 1, 1, 1, 1, 1, 1, 1, 1, 1, 1, 1, 1, 1, 1, 1, 1, 1, 1, 1, 1, 1, 1, 1, 1, 1, 1, 1, 1, 1, 1, 1, 1, 1, 1, 1, 1, 1, 1, 1, 1, 1, 1, 1, 1, 1, 1, 1, 1, 1, 1, 1, 1, 1, 1, 1, 1, 1, 1, 1, 1, 1, 1, 1, 1, 1, 1, 1, 1, 1, 1, 1, 1, 1, 1, 1, 1, 1, 1, 1, 1, 1, 1, 1, 1, 1, 1, 1, 1, 1, 1, 1, 1, 1, 1, 1, 1, 1, 1, 1, 1, 1, 1, 1, 1, 1, 1, 1, 1, 1, 1, 1, 1, 1, 1, 1, 1, 1, 1, 1, 1, 1])
_uv = me_cube_005.uv_layers.new(name='UVMap')
_uv.uv.foreach_set('vector', [0.6248, 0.9375, 0.625, 0.9375, 0.625, 1.0, 0.6248, 1.0, 0.5625, 0.4375, 0.625, 0.4375, 0.625, 0.5, 0.5625, 0.5, 0.9924, 0.4587, 0.9958, 0.5, 0.9945, 0.5296, 0.9971, 0.621, 0.9887, 0.9947, 0.6418, 0.9984, 0.3952, 0.9975, 0.1486, 0.9966, 0.01756, 0.9985, 0.004735, 0.9964, 0.003606, 0.9861, 0.003674, 0.9677, 0.007277, 0.6402, 0.002044, 0.608, 0.006921, 0.521, 0.008671, 0.4935, 0.01863, 0.4532, 0.1924, 0.4608, 0.4256, 0.4617, 0.6589, 0.4625, 0.375, 0.0135, 0.4373, 0.01012, 0.4995, 0.006749, 0.5618, 0.003375, 0.6241, 0.0, 0.6243, 0.0, 0.6245, 0.0, 0.6248, 0.0, 0.625, 0.0, 0.625, 0.0625, 0.625, 0.125, 0.625, 0.1875, 0.625, 0.25, 0.5625, 0.25, 0.5, 0.25, 0.4375, 0.25, 0.375, 0.25, 0.375, 0.1909, 0.375, 0.1317, 0.375, 0.07262, 0.8125, 0.6875, 0.875, 0.6875, 0.875, 0.75, 0.8125, 0.75, 0.3125, 0.7466, 0.375, 0.7466, 0.375, 0.75, 0.3125, 0.75, 0.2921, 0.6794, 0.3067, 0.6794, 0.3067, 0.7345, 0.2921, 0.7345, 0.3183, 0.5, 0.375, 0.5, 0.375, 0.5591, 0.3183, 0.5591, 0.2863, 0.7399, 0.3125, 0.7399, 0.3125, 0.7433, 0.2863, 0.7433, 0.2921, 0.6202, 0.3067, 0.6202, 0.3067, 0.6754, 0.2921, 0.6754, 0.1875, 0.7466, 0.25, 0.7466, 0.25, 0.75, 0.1875, 0.75, 0.5, 0.3125, 0.5625, 0.3125, 0.5625, 0.375, 0.5625, 0.375, 0.5, 0.3387, 0.3125, 0.7399, 0.375, 0.7399, 0.375, 0.7433, 0.3125, 0.7433, 0.6875, 0.6875, 0.75, 0.6875, 0.75, 0.75, 0.6875, 0.75, 0.6875, 0.5625, 0.75, 0.5625, 0.75, 0.625, 0.6875, 0.625, 0.8125, 0.5625, 0.875, 0.5625, 0.875, 0.625, 0.8125, 0.625, 0.4375, 0.4375, 0.5, 0.4375, 0.5, 0.5, 0.4375, 0.5, 0.5625, 0.3125, 0.625, 0.3125, 0.625, 0.375, 0.5625, 0.375, 0.6243, 0.9375, 0.6245, 0.9375, 0.6245, 1.0, 0.6243, 1.0, 0.6243, 0.8125, 0.6245, 0.8125, 0.6245, 0.875, 0.6243, 0.875, 0.6248, 0.8125, 0.625, 0.8125, 0.625, 0.875, 0.6248, 0.875, 0.6245, 0.8125, 0.6248, 0.8125, 0.6248, 0.875, 0.6245, 0.875, 0.6245, 0.75, 0.6248, 0.75, 0.6248, 0.8125, 0.6245, 0.8125, 0.6248, 0.75, 0.625, 0.75, 0.625, 0.8125, 0.6248, 0.8125, 0.6241, 0.8125, 0.6243, 0.8125, 0.6243, 0.875, 0.6241, 0.875, 0.6241, 0.75, 0.6243, 0.75, 0.6243, 0.8125, 0.6241, 0.8125, 0.6243, 0.75, 0.6245, 0.75, 0.6245, 0.8125, 0.6243, 0.8125, 0.6241, 0.9375, 0.6243, 0.9375, 0.6243, 1.0, 0.6241, 1.0, 0.6241, 0.875, 0.6243, 0.875, 0.6243, 0.9375, 0.6241, 0.9375, 0.6243, 0.875, 0.6245, 0.875, 0.6245, 0.9375, 0.6243, 0.9375, 0.5, 0.4113, 0.5625, 0.375, 0.5625, 0.375, 0.5625, 0.4375, 0.5, 0.4375, 0.5, 0.25, 0.5625, 0.25, 0.5625, 0.3125, 0.5, 0.3125, 0.5625, 0.25, 0.625, 0.25, 0.625, 0.3125, 0.5625, 0.3125, 0.375, 0.25, 0.4375, 0.25, 0.4375, 0.3125, 0.375, 0.3067, 0.375, 0.3067, 0.4375, 0.3125, 0.4375, 0.3329, 0.4088, 0.3329, 0.4375, 0.25, 0.5, 0.25, 0.5, 0.3125, 0.4375, 0.3125, 0.2921, 0.502, 0.3067, 0.502, 0.3067, 0.5571, 0.2921, 0.5571, 0.3183, 0.7373, 0.375, 0.7365, 0.375, 0.7399, 0.3125, 0.7399, 0.75, 0.5625, 0.8125, 0.5625, 0.8125, 0.625, 0.75, 0.625, 0.75, 0.5, 0.8125, 0.5, 0.8125, 0.5625, 0.75, 0.5625, 0.8125, 0.5, 0.875, 0.5, 0.875, 0.5625, 0.8125, 0.5625, 0.625, 0.5625, 0.6875, 0.5625, 0.6875, 0.625, 0.625, 0.625, 0.625, 0.5, 0.6875, 0.5, 0.6875, 0.5625, 0.625, 0.5625, 0.6875, 0.5, 0.75, 0.5, 0.75, 0.5625, 0.6875, 0.5625, 0.625, 0.6875, 0.6875, 0.6875, 0.6875, 0.75, 0.625, 0.75, 0.625, 0.625, 0.6875, 0.625, 0.6875, 0.6875, 0.625, 0.6875, 0.6875, 0.625, 0.75, 0.625, 0.75, 0.6875, 0.6875, 0.6875, 0.25, 0.7466, 0.2863, 0.7433, 0.3125, 0.7433, 0.3125, 0.7466, 0.25, 0.7466, 0.3038, 0.6681, 0.2863, 0.7374, 0.2863, 0.7399, 0.2863, 0.7433, 0.5, 0.4113, 0.4375, 0.4113, 0.368, 0.4521, 0.3307, 0.54, 0.3172, 0.604, 0.2863, 0.7374, 0.3183, 0.7373, 0.3125, 0.7399, 0.2863, 0.7399, 0.125, 0.7399, 0.1875, 0.7399, 0.1875, 0.7433, 0.125, 0.7433, 0.1933, 0.6794, 0.2079, 0.6794, 0.2079, 0.7345, 0.1933, 0.7345, 0.1817, 0.7373, 0.2137, 0.7374, 0.2137, 0.7399, 0.1875, 0.7399, 0.125, 0.7466, 0.1875, 0.7466, 0.1875, 0.75, 0.125, 0.75, 0.125, 0.7433, 0.1875, 0.7433, 0.1875, 0.7466, 0.125, 0.7466, 0.1875, 0.7399, 0.2137, 0.7399, 0.2137, 0.7433, 0.1875, 0.7433, 0.2921, 0.5611, 0.3067, 0.5611, 0.3067, 0.6163, 0.2921, 0.6163, 0.125, 0.6774, 0.1817, 0.6774, 0.1817, 0.7387, 0.125, 0.7365, 0.375, 0.4433, 0.4375, 0.4375, 0.4375, 0.5, 0.375, 0.5, 0.1933, 0.5611, 0.2079, 0.5611, 0.2079, 0.6163, 0.1933, 0.6163, 0.1933, 0.502, 0.2079, 0.502, 0.2079, 0.5571, 0.1933, 0.5571, 0.125, 0.6183, 0.1817, 0.6183, 0.1817, 0.6774, 0.125, 0.6774, 0.125, 0.7365, 0.1817, 0.7373, 0.1875, 0.7399, 0.125, 0.7399, 0.1933, 0.6202, 0.2079, 0.6202, 0.2079, 0.6754, 0.1933, 0.6754, 0.3183, 0.6183, 0.375, 0.6183, 0.375, 0.6774, 0.3183, 0.6774, 0.3183, 0.6774, 0.375, 0.6774, 0.375, 0.7365, 0.3183, 0.7387, 0.125, 0.5591, 0.1817, 0.5591, 0.1817, 0.6183, 0.125, 0.6183, 0.3183, 0.5591, 0.375, 0.5591, 0.375, 0.6183, 0.3183, 0.6183, 0.25, 0.7466, 0.3125, 0.7466, 0.3125, 0.75, 0.25, 0.75, 0.1875, 0.7433, 0.2137, 0.7433, 0.25, 0.7466, 0.25, 0.7466, 0.1875, 0.7466, 0.3125, 0.7433, 0.375, 0.7433, 0.375, 0.7466, 0.3125, 0.7466, 0.75, 0.6875, 0.8125, 0.6875, 0.8125, 0.75, 0.75, 0.75, 0.75, 0.625, 0.8125, 0.625, 0.8125, 0.6875, 0.75, 0.6875, 0.8125, 0.625, 0.875, 0.625, 0.875, 0.6875, 0.8125, 0.6875, 0.5, 0.4375, 0.5625, 0.4375, 0.5625, 0.5, 0.5, 0.5, 0.4375, 0.4113, 0.5, 0.4113, 0.5, 0.4375, 0.4375, 0.4375, 0.5625, 0.375, 0.625, 0.375, 0.625, 0.4375, 0.5625, 0.4375, 0.6245, 0.9375, 0.6248, 0.9375, 0.6248, 1.0, 0.6245, 1.0, 0.6245, 0.875, 0.6248, 0.875, 0.6248, 0.9375, 0.6245, 0.9375, 0.6248, 0.875, 0.625, 0.875, 0.625, 0.9375, 0.6248, 0.9375, 0.5, 0.3387, 0.5625, 0.375, 0.0, 0.0, 0.2137, 0.7433, 0.5, 0.4113, 0.2863, 0.7433, 0.0, 0.0, 0.5625, 0.375, 0.4375, 0.3125, 0.5, 0.3125, 0.5, 0.3387, 0.4375, 0.3387, 0.4375, 0.3329, 0.2137, 0.7374, 0.2371, 0.6621, 0.2552, 0.5935, 0.2751, 0.5229, 0.4046, 0.3445, 0.4337, 0.3439, 0.5, 0.3387, 0.2137, 0.7433, 0.2137, 0.7399, 0.4088, 0.4113, 0.4375, 0.4113, 0.4375, 0.4375, 0.375, 0.4433, 0.1933, 0.6163, 0.1933, 0.6202, 0.1817, 0.6183, 0.3067, 0.6163, 0.3183, 0.6183, 0.3067, 0.6202, 0.3067, 0.5611, 0.3067, 0.5571, 0.3183, 0.5591, 0.1933, 0.5611, 0.1817, 0.5591, 0.1933, 0.5571, 0.1933, 0.6794, 0.1817, 0.6774, 0.1933, 0.6754, 0.3067, 0.6794, 0.3067, 0.6754, 0.3183, 0.6774, 0.2079, 0.5, 0.2137, 0.502, 0.2079, 0.502, 0.2921, 0.6163, 0.2921, 0.6202, 0.3172, 0.604, 0.2079, 0.6163, 0.2552, 0.5935, 0.2079, 0.6202, 0.2079, 0.6794, 0.2079, 0.6754, 0.2371, 0.6621, 0.2921, 0.6794, 0.3038, 0.6681, 0.2921, 0.6754, 0.2079, 0.5611, 0.2079, 0.5591, 0.2137, 0.5591, 0.2921, 0.5611, 0.3307, 0.54, 0.2921, 0.5571, 0.3183, 0.5591, 0.3183, 0.6183, 0.3067, 0.6163, 0.3067, 0.5611, 0.3183, 0.5, 0.3183, 0.5591, 0.3067, 0.5571, 0.3067, 0.502, 0.1933, 0.5611, 0.1933, 0.6163, 0.1817, 0.6183, 0.1817, 0.5591, 0.1933, 0.502, 0.1933, 0.5571, 0.1817, 0.5591, 0.1817, 0.5, 0.1933, 0.6794, 0.1933, 0.7345, 0.1817, 0.7387, 0.1817, 0.6774, 0.1933, 0.6202, 0.1933, 0.6754, 0.1817, 0.6774, 0.1817, 0.6183, 0.3183, 0.6774, 0.3183, 0.7387, 0.3067, 0.7345, 0.3067, 0.6794, 0.3183, 0.6183, 0.3183, 0.6774, 0.3067, 0.6754, 0.3067, 0.6202, 0.2921, 0.6794, 0.2921, 0.7345, 0.2863, 0.7374, 0.3038, 0.6681, 0.2079, 0.7345, 0.2079, 0.6794, 0.2371, 0.6621, 0.2137, 0.7374, 0.2921, 0.5611, 0.2921, 0.6163, 0.3172, 0.604, 0.3307, 0.54, 0.2079, 0.6163, 0.2079, 0.5611, 0.2751, 0.5229, 0.2552, 0.5935, 0.4088, 0.3329, 0.4375, 0.3329, 0.4337, 0.3439, 0.4046, 0.3445, 0.2921, 0.6202, 0.2921, 0.6754, 0.3038, 0.6681, 0.3172, 0.604, 0.2079, 0.6754, 0.2079, 0.6202, 0.2552, 0.5935, 0.2371, 0.6621, 0.2921, 0.502, 0.2921, 0.5571, 0.3307, 0.54, 0.368, 0.4521, 0.2079, 0.5571, 0.2079, 0.502, 0.2137, 0.502, 0.2137, 0.5591, 0.2863, 0.5, 0.3125, 0.5, 0.3067, 0.502, 0.2921, 0.502, 0.3067, 0.5611, 0.2921, 0.5611, 0.2921, 0.5571, 0.3067, 0.5571, 0.2079, 0.502, 0.1933, 0.502, 0.1875, 0.5, 0.2079, 0.5, 0.2079, 0.5611, 0.1933, 0.5611, 0.1933, 0.5571, 0.2079, 0.5571, 0.1933, 0.7345, 0.2079, 0.7345, 0.2137, 0.7374, 0.1817, 0.7373, 0.1933, 0.6754, 0.2079, 0.6754, 0.2079, 0.6794, 0.1933, 0.6794, 0.2921, 0.6754, 0.3067, 0.6754, 0.3067, 0.6794, 0.2921, 0.6794, 0.3183, 0.7373, 0.2863, 0.7374, 0.2921, 0.7345, 0.3067, 0.7345, 0.3067, 0.6202, 0.2921, 0.6202, 0.2921, 0.6163, 0.3067, 0.6163, 0.1933, 0.6163, 0.2079, 0.6163, 0.2079, 0.6202, 0.1933, 0.6202, 0.125, 0.5, 0.1817, 0.5, 0.1817, 0.5591, 0.125, 0.5591])
me_cube_005.materials.append(mat_material)
me_cube_005.materials.append(mat_anyag_004)
me_cube_005.use_mirror_vertex_groups = False
me_cube_005.update()
me_cube_006 = bpy.data.meshes.new('Cube.006')
me_cube_006.from_pydata([(1.264, -1.213, 0.8083), (-1.231, -1.227, 0.8183), (0.9643, 0.9086, -0.4086), (0.9643, -0.7232, -0.5516), (1.267, -0.853, -0.3845), (-0.9643, 0.9086, -0.4086), (-0.9643, -0.7232, -0.5516), (-1.234, -0.8603, -0.395), (1.024, 0.6709, 0.7903), (1.266, 0.4582, 0.8046), (-1.024, 0.6709, 0.7903), (-1.233, 0.4653, 0.8146), (1.024, 1.012, -0.2028), (1.224, 0.8489, -0.2754), (-1.024, 1.012, -0.2028), (-1.191, 0.8629, -0.2845), (1.134, -1.334, 0.8985), (1.134, -0.9185, -0.4788), (1.134, 0.5214, 0.8944), (1.089, 0.9744, -0.3575), (-1.134, -1.334, 0.8985), (-1.134, -0.9185, -0.4788), (-1.089, 0.9744, -0.3575), (-1.134, 0.5214, 0.8944), (-1.043, 0.9872, -0.4018), (-1.043, -0.8018, -0.5585), (1.043, 0.9872, -0.4018), (1.043, -0.8018, -0.5585), (-0.9696, 0.9139, -0.4082), (-0.9696, -0.7285, -0.5521), (0.9696, 0.9139, -0.4082), (0.9696, -0.7285, -0.5521), (-0.9643, 0.8789, -0.325), (-0.9643, -0.7529, -0.468), (0.9643, 0.8789, -0.325), (0.9643, -0.7529, -0.468)], [], [(14, 10, 8, 12), (27, 26, 19, 17), (17, 16, 20, 21), (3, 6, 33, 35), (18, 23, 20, 16), (24, 25, 21, 22), (25, 27, 17, 21), (26, 24, 22, 19), (7, 1, 11, 15), (23, 18, 8, 10), (14, 12, 19, 22), (22, 23, 10, 14), (18, 19, 12, 8), (13, 9, 0, 4), (4, 0, 16, 17), (9, 13, 19, 18), (13, 4, 17, 19), (0, 9, 18, 16), (1, 7, 21, 20), (15, 11, 23, 22), (11, 1, 20, 23), (7, 15, 22, 21), (28, 29, 25, 24), (30, 28, 24, 26), (29, 31, 27, 25), (31, 30, 26, 27), (5, 6, 29, 28), (2, 5, 28, 30), (6, 3, 31, 29), (3, 2, 30, 31), (6, 5, 32, 33), (2, 3, 35, 34), (5, 2, 34, 32)])
me_cube_006.polygons.foreach_set('material_index', [1, 1, 1, 1, 1, 1, 1, 1, 1, 1, 1, 1, 1, 1, 1, 1, 1, 1, 1, 1, 1, 1, 1, 1, 1, 1, 1, 1, 1, 1, 1, 1, 1])
_uv = me_cube_006.uv_layers.new(name='UVMap')
_uv.uv.foreach_set('vector', [0.4121, 0.2621, 0.6048, 0.2621, 0.6048, 0.4879, 0.4121, 0.4879, 0.365, 0.7385, 0.365, 0.5115, 0.3786, 0.5112, 0.3899, 0.75, 0.3899, 0.75, 0.625, 0.75, 0.625, 1.0, 0.3899, 1.0, 0.3563, 0.7286, 0.1437, 0.7286, 0.1437, 0.7286, 0.3563, 0.7286, 0.625, 0.5145, 0.875, 0.5145, 0.875, 0.75, 0.625, 0.75, 0.135, 0.5115, 0.135, 0.7385, 0.125, 0.75, 0.13, 0.5126, 0.135, 0.7385, 0.365, 0.7385, 0.375, 0.75, 0.125, 0.75, 0.365, 0.5115, 0.135, 0.5115, 0.13, 0.5084, 0.37, 0.5084, 0.4034, 0.01042, 0.6112, 0.01057, 0.61, 0.2251, 0.3989, 0.2281, 0.625, 0.25, 0.625, 0.5, 0.6048, 0.4879, 0.6048, 0.2621, 0.4121, 0.2621, 0.4121, 0.4879, 0.3919, 0.495, 0.3919, 0.255, 0.3837, 0.2389, 0.625, 0.2355, 0.6048, 0.2621, 0.4121, 0.2621, 0.625, 0.5145, 0.3837, 0.5111, 0.4121, 0.4879, 0.6048, 0.4879, 0.4008, 0.5232, 0.6082, 0.5263, 0.6094, 0.7381, 0.4051, 0.7383, 0.4051, 0.7383, 0.6094, 0.7381, 0.625, 0.75, 0.3899, 0.75, 0.6082, 0.5263, 0.4008, 0.5232, 0.3837, 0.5111, 0.625, 0.5145, 0.4008, 0.5232, 0.4051, 0.7383, 0.3899, 0.75, 0.3837, 0.5111, 0.6094, 0.7381, 0.6082, 0.5263, 0.625, 0.5145, 0.625, 0.75, 0.6112, 0.01057, 0.4034, 0.01042, 0.3899, 0.0, 0.625, 0.0, 0.3989, 0.2281, 0.61, 0.2251, 0.625, 0.2355, 0.3837, 0.2389, 0.61, 0.2251, 0.6112, 0.01057, 0.625, 0.0, 0.625, 0.2355, 0.4034, 0.01042, 0.3989, 0.2281, 0.3837, 0.2389, 0.3899, 0.0, 0.1431, 0.5208, 0.1431, 0.7292, 0.135, 0.7385, 0.135, 0.5115, 0.3569, 0.5208, 0.1431, 0.5208, 0.135, 0.5115, 0.365, 0.5115, 0.1431, 0.7292, 0.3569, 0.7292, 0.365, 0.7385, 0.135, 0.7385, 0.3569, 0.7292, 0.3569, 0.5208, 0.365, 0.5115, 0.365, 0.7385, 0.1437, 0.5214, 0.1437, 0.7286, 0.1431, 0.7292, 0.1431, 0.5208, 0.3563, 0.5214, 0.1437, 0.5214, 0.1431, 0.5208, 0.3569, 0.5208, 0.1437, 0.7286, 0.3563, 0.7286, 0.3569, 0.7292, 0.1431, 0.7292, 0.3563, 0.7286, 0.3563, 0.5214, 0.3569, 0.5208, 0.3569, 0.7292, 0.1437, 0.7286, 0.1437, 0.5214, 0.1437, 0.5214, 0.1437, 0.7286, 0.3563, 0.5214, 0.3563, 0.7286, 0.3563, 0.7286, 0.3563, 0.5214, 0.1437, 0.5214, 0.3563, 0.5214, 0.3563, 0.5214, 0.1437, 0.5214])
me_cube_006.materials.append(mat_material)
me_cube_006.materials.append(mat_anyag_002)
me_cube_006.materials.append(mat_anyag_003)
me_cube_006.use_mirror_vertex_groups = False
me_cube_006.update()
me_cube_007 = bpy.data.meshes.new('Cube.007')
me_cube_007.from_pydata([(-0.9643, 0.4568, 0.6162), (-0.9643, -1.175, 0.4733), (0.9643, 0.4568, 0.6162), (0.9643, -1.175, 0.4733), (-0.9643, -0.3592, 0.5448), (0.0, 0.4568, 0.6162), (0.0, -1.175, 0.4733), (0.9643, -0.3592, 0.5448), (-0.9643, -0.964, -0.06836), (0.9643, -0.964, -0.06836), (0.9643, 0.6678, 0.0746), (-0.9643, 0.6678, 0.0746), (-0.9643, -0.1481, 0.003122), (0.0, 0.6678, 0.0746), (0.9643, -0.1481, 0.003122), (0.0, -0.964, -0.06836), (0.0, -0.3592, 0.5448), (-0.9643, -0.8585, -0.3392), (0.9643, -0.8585, -0.3392), (0.9643, 0.7734, -0.1962), (-0.9643, 0.7734, -0.1962), (-0.9643, -0.04255, -0.2677), (0.0, 0.7734, -0.1962), (0.9643, -0.04255, -0.2677), (0.0, -0.8585, -0.3392), (-1.048, -0.01627, -0.3309), (-0.008872, 0.8633, -0.2539), (1.031, -0.01627, -0.3309), (-1.048, -0.8959, -0.408), (1.031, -0.8959, -0.408), (1.031, 0.8633, -0.2539), (-1.048, 0.8633, -0.2539), (-0.008872, -0.8959, -0.408), (-1.048, 0.01217, -0.4039), (-0.008872, 0.8918, -0.3269), (1.031, 0.01217, -0.4039), (-1.048, -0.8674, -0.481), (1.031, -0.8674, -0.481), (1.031, 0.8918, -0.3269), (-1.048, 0.8918, -0.3269), (-0.008872, -0.8674, -0.481)], [], [(36, 40, 37, 35, 38, 34, 39, 33), (16, 7, 3, 6), (15, 8, 1, 6), (14, 7, 2, 10), (13, 5, 0, 11), (12, 4, 1, 8), (21, 12, 8, 17), (20, 11, 12, 21), (11, 0, 4, 12), (22, 13, 11, 20), (19, 10, 13, 22), (10, 2, 5, 13), (23, 14, 10, 19), (18, 9, 14, 23), (9, 3, 7, 14), (9, 15, 6, 3), (18, 24, 15, 9), (24, 17, 8, 15), (4, 16, 6, 1), (0, 5, 16, 4), (5, 2, 7, 16), (32, 28, 17, 24), (29, 32, 24, 18), (29, 18, 23, 27), (27, 23, 19, 30), (30, 19, 22, 26), (26, 22, 20, 31), (31, 20, 21, 25), (25, 21, 17, 28), (33, 25, 28, 36), (39, 31, 25, 33), (34, 26, 31, 39), (38, 30, 26, 34), (35, 27, 30, 38), (37, 29, 27, 35), (37, 40, 32, 29), (40, 36, 28, 32)])
me_cube_007.polygons.foreach_set('material_index', [0, 1, 0, 0, 0, 0, 0, 0, 0, 0, 0, 0, 0, 0, 0, 0, 0, 0, 1, 1, 1, 0, 0, 0, 0, 0, 0, 0, 0, 0, 0, 0, 0, 0, 0, 0, 0])
_uv = me_cube_007.uv_layers.new(name='UVMap')
_uv.uv.foreach_set('vector', [0.0, 0.0, 0.25, 0.7286, 0.0, 0.0, 0.0, 0.0, 0.0, 0.0, 0.0, 0.0, 0.0, 0.0, 0.0, 0.0, 0.25, 0.625, 0.3563, 0.625, 0.3563, 0.7286, 0.25, 0.7286, 0.25, 0.7286, 0.1437, 0.7286, 0.1437, 0.7286, 0.25, 0.7286, 0.0, 0.0, 0.0, 0.0, 0.0, 0.0, 0.0, 0.0, 0.0, 0.0, 0.0, 0.0, 0.0, 0.0, 0.0, 0.0, 0.0, 0.0, 0.0, 0.0, 0.0, 0.0, 0.0, 0.0, 0.0, 0.0, 0.0, 0.0, 0.0, 0.0, 0.0, 0.0, 0.0, 0.0, 0.0, 0.0, 0.0, 0.0, 0.0, 0.0, 0.0, 0.0, 0.0, 0.0, 0.0, 0.0, 0.0, 0.0, 0.0, 0.0, 0.0, 0.0, 0.0, 0.0, 0.0, 0.0, 0.0, 0.0, 0.0, 0.0, 0.0, 0.0, 0.0, 0.0, 0.0, 0.0, 0.0, 0.0, 0.0, 0.0, 0.0, 0.0, 0.0, 0.0, 0.0, 0.0, 0.0, 0.0, 0.0, 0.0, 0.0, 0.0, 0.0, 0.0, 0.0, 0.0, 0.0, 0.0, 0.0, 0.0, 0.0, 0.0, 0.0, 0.0, 0.0, 0.0, 0.3563, 0.7286, 0.25, 0.7286, 0.25, 0.7286, 0.3563, 0.7286, 0.3563, 0.7286, 0.25, 0.7286, 0.25, 0.7286, 0.3563, 0.7286, 0.25, 0.7286, 0.1437, 0.7286, 0.1437, 0.7286, 0.25, 0.7286, 0.1437, 0.625, 0.25, 0.625, 0.25, 0.7286, 0.1437, 0.7286, 0.1437, 0.5214, 0.25, 0.5214, 0.25, 0.625, 0.1437, 0.625, 0.25, 0.5214, 0.3563, 0.5214, 0.3563, 0.625, 0.25, 0.625, 0.25, 0.7286, 0.1437, 0.7286, 0.1437, 0.7286, 0.25, 0.7286, 0.3563, 0.7286, 0.25, 0.7286, 0.25, 0.7286, 0.3563, 0.7286, 0.0, 0.0, 0.0, 0.0, 0.0, 0.0, 0.0, 0.0, 0.0, 0.0, 0.0, 0.0, 0.0, 0.0, 0.0, 0.0, 0.0, 0.0, 0.0, 0.0, 0.0, 0.0, 0.0, 0.0, 0.0, 0.0, 0.0, 0.0, 0.0, 0.0, 0.0, 0.0, 0.0, 0.0, 0.0, 0.0, 0.0, 0.0, 0.0, 0.0, 0.0, 0.0, 0.0, 0.0, 0.0, 0.0, 0.0, 0.0, 0.0, 0.0, 0.0, 0.0, 0.0, 0.0, 0.0, 0.0, 0.0, 0.0, 0.0, 0.0, 0.0, 0.0, 0.0, 0.0, 0.0, 0.0, 0.0, 0.0, 0.0, 0.0, 0.0, 0.0, 0.0, 0.0, 0.0, 0.0, 0.0, 0.0, 0.0, 0.0, 0.0, 0.0, 0.0, 0.0, 0.0, 0.0, 0.0, 0.0, 0.0, 0.0, 0.0, 0.0, 0.0, 0.0, 0.0, 0.0, 0.3563, 0.7286, 0.25, 0.7286, 0.25, 0.7286, 0.3563, 0.7286, 0.25, 0.7286, 0.1437, 0.7286, 0.1437, 0.7286, 0.25, 0.7286])
me_cube_007.materials.append(mat_material)
me_cube_007.materials.append(mat_anyag_002)
me_cube_007.materials.append(mat_anyag_003)
me_cube_007.use_mirror_vertex_groups = False
me_cube_007.update()

# ---- objects
ob_c_lz = bpy.data.objects.new('célzó', me_cube)
ob_light = bpy.data.objects.new('Light', light_light)
ob_kakas = bpy.data.objects.new('kakas', me_kocka)
ob_ravasztok = bpy.data.objects.new('ravasztok', me_cube_001)
ob_ravasz = bpy.data.objects.new('ravasz', me_cube_002)
ob_szell_z = bpy.data.objects.new('"szellőző"', me_cube_003)
ob_cs = bpy.data.objects.new('*cső*', me_kocka_001)
ob_fegyvertok = bpy.data.objects.new('fegyvertok', me_cube_004)
ob_als_vonal = bpy.data.objects.new('alsóvonal', me_cube_005)
ob_foganty = bpy.data.objects.new('fogantyú', me_cube_006)
ob_foganty__001 = bpy.data.objects.new('fogantyú.001', me_cube_007)

# ---- transforms, parenting, visibility, modifiers, constraints
ob_c_lz.location = (0.0, 0.0, 0.0)
ob_c_lz.scale = (0.03021, 0.07924, 0.1595)
ob_c_lz.lock_rotations_4d = False
ob_c_lz.empty_display_type = 'ARROWS'
ob_c_lz.lineart.crease_threshold = 0.0
_m = ob_c_lz.modifiers.new('Logikai', 'BOOLEAN')
_m.object = ob_kakas
ob_light.location = (4.076, 1.005, 5.904)
ob_light.rotation_euler = (0.6503, 0.05522, 1.866)
ob_light.lock_rotations_4d = False
ob_light.empty_display_type = 'ARROWS'
ob_light.color = (0.0, 0.0, 0.0, 0.0)
ob_light.lineart.crease_threshold = 0.0
ob_kakas.location = (-0.02711, -0.02104, 0.6993)
ob_ravasztok.location = (0.0, 0.0, 0.0)
ob_ravasztok.scale = (0.03021, 0.07924, 0.1595)
ob_ravasztok.lock_rotations_4d = False
ob_ravasztok.empty_display_type = 'ARROWS'
ob_ravasztok.lineart.crease_threshold = 0.0
_m = ob_ravasztok.modifiers.new('Logikai', 'BOOLEAN')
_m.object = ob_kakas
ob_ravasz.location = (0.0, 0.0, 0.0)
ob_ravasz.scale = (0.03021, 0.07924, 0.1595)
ob_ravasz.lock_rotations_4d = False
ob_ravasz.empty_display_type = 'ARROWS'
ob_ravasz.lineart.crease_threshold = 0.0
_m = ob_ravasz.modifiers.new('Háromszögesítés', 'TRIANGULATE')
ob_szell_z.location = (0.0, 0.0, 0.0)
ob_szell_z.scale = (0.03021, 0.07924, 0.1595)
ob_szell_z.lock_rotations_4d = False
ob_szell_z.empty_display_type = 'ARROWS'
ob_szell_z.lineart.crease_threshold = 0.0
_m = ob_szell_z.modifiers.new('Logikai', 'BOOLEAN')
_m.object = ob_kakas
_m = ob_szell_z.modifiers.new('Tükrözés', 'MIRROR')
ob_cs.location = (-0.02711, -0.02104, 0.6993)
ob_fegyvertok.location = (0.0, 0.0, 0.0)
ob_fegyvertok.scale = (0.03021, 0.07924, 0.1595)
ob_fegyvertok.lock_rotations_4d = False
ob_fegyvertok.empty_display_type = 'ARROWS'
ob_fegyvertok.lineart.crease_threshold = 0.0
_m = ob_fegyvertok.modifiers.new('Logikai', 'BOOLEAN')
_m.object = ob_kakas
ob_als_vonal.location = (0.0, 0.0, 0.0)
ob_als_vonal.scale = (0.03021, 0.07924, 0.1595)
ob_als_vonal.lock_rotations_4d = False
ob_als_vonal.empty_display_type = 'ARROWS'
ob_als_vonal.lineart.crease_threshold = 0.0
_m = ob_als_vonal.modifiers.new('Logikai', 'BOOLEAN')
_m.object = ob_kakas
ob_foganty.location = (0.0, 0.0, 0.0)
ob_foganty.scale = (0.03021, 0.07924, 0.1595)
ob_foganty.lock_rotations_4d = False
ob_foganty.empty_display_type = 'ARROWS'
ob_foganty.lineart.crease_threshold = 0.0
_m = ob_foganty.modifiers.new('Logikai', 'BOOLEAN')
_m.object = ob_kakas
ob_foganty__001.location = (0.0, 0.0, 0.0)
ob_foganty__001.scale = (0.03021, 0.07924, 0.1595)
ob_foganty__001.lock_rotations_4d = False
ob_foganty__001.empty_display_type = 'ARROWS'
ob_foganty__001.lineart.crease_threshold = 0.0
_m = ob_foganty__001.modifiers.new('Logikai', 'BOOLEAN')
_m.object = ob_kakas

# ---- collection membership
col_collection.objects.link(ob_c_lz)
col_collection.objects.link(ob_light)
col_collection.objects.link(ob_kakas)
col_collection.objects.link(ob_ravasztok)
col_collection.objects.link(ob_ravasz)
col_collection.objects.link(ob_szell_z)
col_collection.objects.link(ob_cs)
col_collection.objects.link(ob_fegyvertok)
col_collection.objects.link(ob_als_vonal)
col_collection_2.objects.link(ob_foganty)
col_collection_2.objects.link(ob_foganty__001)

# ---- scene / render settings (as saved in the file)
scene.frame_start = 1; scene.frame_end = 250; scene.frame_set(1)
scene.render.engine = 'BLENDER_EEVEE_NEXT'
scene.cycles.sampling_pattern = 'TABULATED_SOBOL'
scene.eevee.ray_tracing_options.trace_max_roughness = 0.0
bpy.context.view_layer.update()

# ---- added for rendering (the .blend has no active camera): camera
cam_auto = bpy.data.cameras.new('AutoCamera')
cam_auto.lens = 50.0
cam_auto.sensor_width = 36.0
cam_auto.clip_end = 1000.0
ob_auto_camera = bpy.data.objects.new('AutoCamera', cam_auto)
scene.collection.objects.link(ob_auto_camera)
ob_auto_camera.location = (0.701343, -1.08686, 0.660337)
ob_auto_camera.rotation_euler = (1.09748, -7.21219e-08, 0.694738)
scene.camera = ob_auto_camera
bpy.context.view_layer.update()
